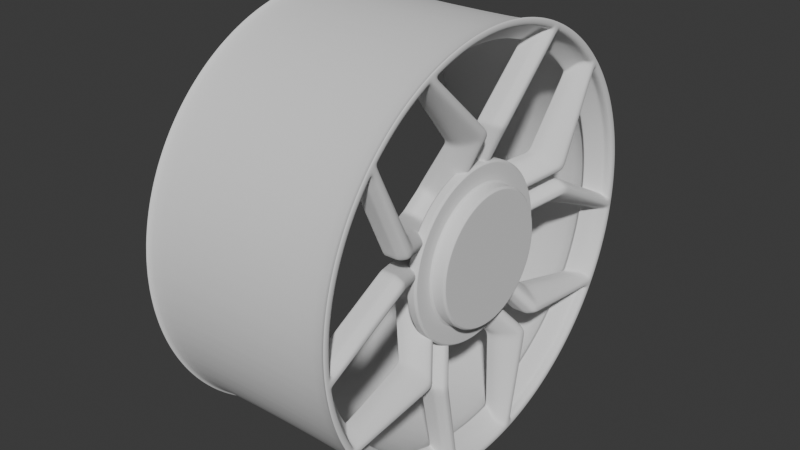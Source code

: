 # Source: wheels12.blend  (saved by Blender 4.3.34; exported with 4.5.12 LTS)
import bpy
from mathutils import Matrix  # noqa: F401  (used for matrix-valued properties, if any)

bpy.ops.wm.read_factory_settings(use_empty=True)
scene = bpy.context.scene
scene.name = 'Scene'

# ---- collections
col_collection = bpy.data.collections.new('Collection'); scene.collection.children.link(col_collection)

# ---- world
world_world = bpy.data.worlds.new('World'); scene.world = world_world
world_world.use_nodes = True; world_world.node_tree.nodes.clear()
_N = world_world.node_tree.nodes; _L = world_world.node_tree.links
n0 = _N.new('ShaderNodeOutputWorld'); n0.name = 'World Output'; n0.location = (300, 300)
n1 = _N.new('ShaderNodeBackground'); n1.name = 'Background'; n1.location = (10, 300)
n1.inputs[0].default_value = (0.05088, 0.05088, 0.05088, 1.0)
_L.new(n1.outputs[0], n0.inputs[0])
n0.is_active_output = True
world_world.color = (0.05088, 0.05088, 0.05088)
world_world.sun_shadow_jitter_overblur = 0.0

# ---- meshes
me_circle = bpy.data.meshes.new('Circle')
me_circle.from_pydata([(1.197e-08, 0.1658, 0.2278), (1.212e-08, 0.1617, 0.2307), (1.226e-08, 0.1577, 0.2334), (1.241e-08, 0.1536, 0.2362), (1.254e-08, 0.1494, 0.2388), (1.268e-08, 0.1452, 0.2414), (1.281e-08, 0.141, 0.2439), (1.294e-08, 0.1367, 0.2463), (1.306e-08, 0.1324, 0.2486), (1.318e-08, 0.128, 0.2509), (1.329e-08, 0.1236, 0.2531), (1.341e-08, 0.1192, 0.2552), (1.351e-08, 0.1147, 0.2573), (1.362e-08, 0.1102, 0.2592), (1.371e-08, 0.1056, 0.2611), (1.381e-08, 0.1011, 0.2629), (1.39e-08, 0.09645, 0.2646), (1.399e-08, 0.09181, 0.2663), (1.407e-08, 0.08714, 0.2678), (1.415e-08, 0.08245, 0.2693), (1.422e-08, 0.07773, 0.2707), (1.429e-08, 0.07299, 0.272), (1.435e-08, 0.06822, 0.2733), (1.441e-08, 0.06344, 0.2744), (1.447e-08, 0.05863, 0.2755), (1.452e-08, 0.05381, 0.2765), (1.457e-08, 0.04897, 0.2774), (1.461e-08, 0.04411, 0.2782), (1.465e-08, 0.03925, 0.2789), (1.468e-08, 0.03437, 0.2795), (1.471e-08, 0.02948, 0.2801), (1.474e-08, 0.02458, 0.2806), (1.476e-08, 0.01967, 0.281), (1.477e-08, 0.01476, 0.2813), (1.478e-08, 0.009842, 0.2815), (1.479e-08, 0.004922, 0.2816), (1.479e-08, 0.0, 0.2817), (1.244e-08, 0.1723, 0.2368), (1.26e-08, 0.1682, 0.2398), (1.275e-08, 0.1639, 0.2427), (1.29e-08, 0.1597, 0.2455), (1.304e-08, 0.1554, 0.2483), (1.318e-08, 0.151, 0.2509), (1.332e-08, 0.1466, 0.2535), (1.345e-08, 0.1421, 0.256), (1.358e-08, 0.1376, 0.2585), (1.37e-08, 0.1331, 0.2609), (1.382e-08, 0.1285, 0.2631), (1.394e-08, 0.1239, 0.2653), (1.405e-08, 0.1192, 0.2675), (1.416e-08, 0.1145, 0.2695), (1.426e-08, 0.1098, 0.2715), (1.436e-08, 0.1051, 0.2733), (1.445e-08, 0.1003, 0.2751), (1.454e-08, 0.09545, 0.2768), (1.463e-08, 0.09059, 0.2785), (1.471e-08, 0.08571, 0.28), (1.478e-08, 0.08081, 0.2814), (1.485e-08, 0.07588, 0.2828), (1.492e-08, 0.07092, 0.2841), (1.498e-08, 0.06595, 0.2853), (1.504e-08, 0.06095, 0.2864), (1.51e-08, 0.05594, 0.2874), (1.514e-08, 0.05091, 0.2884), (1.519e-08, 0.04586, 0.2892), (1.523e-08, 0.0408, 0.29), (1.526e-08, 0.03573, 0.2906), (1.529e-08, 0.03064, 0.2912), (1.532e-08, 0.02555, 0.2917), (1.534e-08, 0.02045, 0.2921), (1.536e-08, 0.01534, 0.2924), (1.537e-08, 0.01023, 0.2926), (1.538e-08, 0.005116, 0.2928), (1.538e-08, 0.0, 0.2928), (1.514e-08, 0.0244, 0.1632), (1.53e-08, 0.01871, 0.1661), (1.543e-08, 0.01282, 0.1686), (-0.0458, 0.0244, 0.06221), (-0.04517, 0.01861, 0.06633), (-0.0458, 0.01282, 0.06769), (-0.05, 0.02292, 0.03155), (-0.05, 0.01879, 0.03418), (-0.05, 0.01436, 0.03626), (-0.05, 0.009699, 0.03777), (-0.05, 0.004888, 0.03869), (-0.05, 0.0, 0.039), (-0.04517, 0.0, 0.0553), (-0.04517, 0.008441, 0.05851), (-0.04517, 0.0174, 0.05714), (-0.04517, 0.02452, 0.05157), (-0.04517, 0.02793, 0.04803), (-0.04517, 0.03254, 0.04479), (-0.04517, 0.02742, 0.03774), (-0.04517, 0.0, 0.04665), (-0.04517, 0.01717, 0.04338), (-0.04517, 0.02247, 0.04088), (-0.04517, 0.005847, 0.04628), (-0.04517, 0.0116, 0.04519), (-0.03, 0.1505, 0.2146), (-0.03, 0.1542, 0.212), (-0.03, 0.1468, 0.2172), (-0.03, 0.143, 0.2197), (-0.03, 0.1392, 0.2221), (-0.03, 0.1353, 0.2245), (-0.03, 0.1314, 0.2268), (-0.03, 0.1274, 0.2291), (-0.03, 0.1234, 0.2312), (-0.03, 0.1194, 0.2333), (-0.03, 0.1153, 0.2354), (-0.03, 0.1112, 0.2373), (-0.03, 0.08902, 0.2465), (-0.03, 0.0853, 0.2478), (-0.03, 0.08155, 0.2491), (-0.03, 0.07779, 0.2503), (-0.03, 0.07401, 0.2514), (-0.03, 0.07021, 0.2525), (-0.03, 0.0664, 0.2535), (-0.03, 0.06257, 0.2545), (-0.03, 0.05873, 0.2554), (-0.03, 0.05487, 0.2563), (-0.03, 0.05101, 0.2571), (-0.03, 0.04713, 0.2578), (-0.03, 0.04324, 0.2585), (-0.03, 0.03934, 0.2591), (-0.03, 0.03543, 0.2597), (-0.03, 0.03151, 0.2602), (-0.03, 0.02759, 0.2606), (-0.03, 0.02366, 0.261), (-0.03, 0.01972, 0.2613), (-0.03, 0.01579, 0.2616), (-0.03, 0.01184, 0.2618), (-0.03, 0.007896, 0.262), (-0.03, 0.003949, 0.262), (-0.03, 6.663e-10, 0.2621), (-0.04, 0.03973, 0.1551), (-0.03, 0.008139, 0.1711), (-0.07403, 0.03974, 0.09621), (-0.08, 0.01879, 0.03418), (-0.08, 0.02292, 0.03155), (-0.08, 0.01436, 0.03626), (-0.08, 0.009699, 0.03777), (-0.08, 0.004888, 0.03869), (-0.08, 7.161e-10, 0.039), (-0.08, 0.0545, 0.07502), (-0.08, 0.04678, 0.08044), (-0.08, 0.03986, 0.08557), (-0.01247, 0.1361, 0.2466), (-0.01247, 0.1322, 0.2487), (-0.01247, 0.1244, 0.2527), (-0.02247, 0.03973, 0.1551), (-0.01247, 0.1284, 0.2507), (-0.0565, 0.03974, 0.09621), (-0.06247, 0.0545, 0.07502), (-0.01247, 0.1657, 0.2278), (-0.01247, 0.1622, 0.2303), (-0.01247, 0.1586, 0.2328), (-0.06247, 0.03986, 0.08557), (-0.06247, 0.04678, 0.08044), (-0.01247, 0.1549, 0.2353), (-0.01247, 0.1512, 0.2376), (-0.01247, 0.1475, 0.24), (-0.01247, 0.1437, 0.2422), (-0.01247, 0.1399, 0.2444), (-0.01247, 0.00935, 0.2815), (-0.01247, 0.004675, 0.2816), (-0.06329, 7.161e-10, 0.059), (-0.01247, 7.16e-10, 0.2816), (-0.05983, 0.008289, 0.06743), (-0.01247, 0.008139, 0.1711), (-0.01247, 0.105, 0.2614), (-0.01247, 0.1006, 0.263), (-0.01247, 0.09621, 0.2647), (-0.01247, 0.09181, 0.2663), (-0.01247, 0.08738, 0.2677), (-0.01247, 0.08292, 0.2692), (-0.01247, 0.07844, 0.2705), (-0.01247, 0.07394, 0.2718), (-0.01247, 0.06941, 0.2729), (-0.01247, 0.06487, 0.2741), (-0.01247, 0.06031, 0.2751), (-0.01247, 0.05574, 0.2761), (-0.01247, 0.05115, 0.2769), (-0.01247, 0.04654, 0.2778), (-0.06247, 0.005412, 0.0608), (-0.01247, 0.04193, 0.2785), (-0.01247, 0.0373, 0.2791), (-0.01247, 0.03266, 0.2797), (-0.01247, 0.02801, 0.2802), (-0.01247, 0.02335, 0.2807), (-0.01247, 0.01869, 0.281), (-0.01247, 0.01402, 0.2813), (-0.03428, 0.01282, 0.09307), (-0.03428, 0.01861, 0.09033), (-0.03428, 0.0244, 0.08758), (-0.06415, 0.008249, 0.09539), (-0.06547, 0.03974, 0.111), (-0.04795, 0.03974, 0.111), (-0.04706, 0.008249, 0.09539), (-0.06501, 0.0, 0.09349), (-0.04793, 0.0, 0.09349), (-0.04793, 0.005084, 0.09349), (-0.06501, 0.005084, 0.09349), (-0.05684, 0.005101, 0.07397), (-0.05611, 0.0, 0.07558), (-0.07235, 0.008289, 0.06743), (-0.07625, 7.161e-10, 0.059), (-0.07543, 0.005412, 0.0608), (-0.06939, 0.005101, 0.07397), (-0.06866, 0.0, 0.07558), (-0.05, 0.0, 0.04173), (-0.05, 0.01536, 0.0388), (-0.05, 0.00523, 0.0414), (-0.05, 0.02453, 0.03376), (-0.05, 0.0201, 0.03657), (-0.05, 0.01038, 0.04042), (-0.00275, 0.1723, 0.2368), (-0.00275, 0.1682, 0.2398), (-0.00275, 0.1639, 0.2427), (-0.00275, 0.1597, 0.2455), (-0.00275, 0.1554, 0.2483), (-0.00275, 0.151, 0.2509), (-0.00275, 0.1466, 0.2535), (-0.00275, 0.1421, 0.256), (-0.00275, 0.1376, 0.2585), (-0.00275, 0.1331, 0.2609), (-0.00275, 0.1285, 0.2631), (-0.00275, 0.1239, 0.2653), (-0.00275, 0.1192, 0.2675), (-0.00275, 0.1145, 0.2695), (-0.00275, 0.1098, 0.2715), (-0.00275, 0.1051, 0.2733), (-0.00275, 0.1003, 0.2751), (-0.00275, 0.09545, 0.2768), (-0.00275, 0.09059, 0.2785), (-0.00275, 0.08571, 0.28), (-0.00275, 0.08081, 0.2814), (-0.00275, 0.07588, 0.2828), (-0.00275, 0.07092, 0.2841), (-0.00275, 0.06595, 0.2853), (-0.00275, 0.06095, 0.2864), (-0.00275, 0.05594, 0.2874), (-0.00275, 0.05091, 0.2884), (-0.00275, 0.04586, 0.2892), (-0.00275, 0.0408, 0.29), (-0.00275, 0.03573, 0.2906), (-0.00275, 0.03064, 0.2912), (-0.00275, 0.02555, 0.2917), (-0.00275, 0.02045, 0.2921), (-0.00275, 0.01534, 0.2924), (-0.00275, 0.01023, 0.2926), (-0.00275, 0.005116, 0.2928), (-0.00275, 0.0, 0.2928), (-0.00275, 0.1675, 0.2302), (-0.00275, 0.1634, 0.2331), (-0.00275, 0.1593, 0.2359), (-0.00275, 0.1552, 0.2386), (-0.00275, 0.151, 0.2413), (-0.00275, 0.1468, 0.2439), (-0.00275, 0.1425, 0.2464), (-0.00275, 0.1382, 0.2489), (-0.00275, 0.1338, 0.2513), (-0.00275, 0.1294, 0.2535), (-0.00275, 0.1249, 0.2558), (-0.00275, 0.1204, 0.2579), (-0.00275, 0.1159, 0.26), (-0.00275, 0.1113, 0.262), (-0.00275, 0.1067, 0.2639), (-0.00275, 0.1021, 0.2657), (-0.00275, 0.09746, 0.2674), (-0.00275, 0.09277, 0.2691), (-0.00275, 0.08806, 0.2707), (-0.00275, 0.08331, 0.2722), (-0.00275, 0.07855, 0.2736), (-0.00275, 0.07375, 0.2749), (-0.00275, 0.06894, 0.2761), (-0.00275, 0.0641, 0.2773), (-0.00275, 0.05925, 0.2784), (-0.00275, 0.05437, 0.2794), (-0.00275, 0.04948, 0.2803), (-0.00275, 0.04458, 0.2811), (-0.00275, 0.03966, 0.2818), (-0.00275, 0.03473, 0.2825), (-0.00275, 0.02979, 0.283), (-0.00275, 0.02484, 0.2835), (-0.00275, 0.01988, 0.2839), (-0.00275, 0.01491, 0.2842), (-0.00275, 0.009945, 0.2844), (-0.00275, 0.004973, 0.2846), (-0.00275, 0.0, 0.2846), (-0.0336, 0.1505, 0.2146), (-0.0336, 0.1542, 0.212), (-0.0336, 0.1468, 0.2172), (-0.0336, 0.143, 0.2197), (-0.0336, 0.1392, 0.2221), (-0.0336, 0.1353, 0.2245), (-0.0336, 0.1314, 0.2268), (-0.0336, 0.1274, 0.2291), (-0.0336, 0.1234, 0.2312), (-0.0336, 0.1194, 0.2333), (-0.0336, 0.1153, 0.2354), (-0.0336, 0.1112, 0.2373), (-0.0336, 0.1002, 0.2422), (-0.0336, 0.08902, 0.2465), (-0.0336, 0.0853, 0.2478), (-0.0336, 0.08155, 0.2491), (-0.0336, 0.07779, 0.2503), (-0.0336, 0.07401, 0.2514), (-0.0336, 0.07021, 0.2525), (-0.0336, 0.0664, 0.2535), (-0.0336, 0.06257, 0.2545), (-0.0336, 0.05873, 0.2554), (-0.0336, 0.05487, 0.2563), (-0.0336, 0.05101, 0.2571), (-0.0336, 0.04713, 0.2578), (-0.0336, 0.04324, 0.2585), (-0.0336, 0.03934, 0.2591), (-0.0336, 0.03543, 0.2597), (-0.0336, 0.03151, 0.2602), (-0.0336, 0.02759, 0.2606), (-0.0336, 0.02366, 0.261), (-0.0336, 0.01972, 0.2613), (-0.0336, 0.01579, 0.2616), (-0.0336, 0.01184, 0.2618), (-0.0336, 0.007896, 0.262), (-0.0336, 0.003949, 0.262), (-0.0336, 0.0, 0.2621), (-0.0386, 0.02394, 0.1631), (-0.0436, 0.03973, 0.1551), (-0.0336, 0.008139, 0.1711), (-0.079, 0.02402, 0.08182), (-0.07763, 0.03974, 0.09621), (-0.08037, 0.008289, 0.06743), (-0.0836, 0.01879, 0.03418), (-0.0836, 0.02292, 0.03155), (-0.0836, 0.01436, 0.03626), (-0.0836, 0.009699, 0.03777), (-0.0836, 0.004888, 0.03869), (-0.0836, 0.0, 0.039), (-0.0836, 0.02742, 0.03774), (-0.0836, 0.0545, 0.07502), (-0.0836, 0.0, 0.04665), (-0.0836, 0.01717, 0.04338), (-0.0836, 0.02247, 0.04088), (-0.0836, 0.04678, 0.08044), (-0.0836, 0.005847, 0.04628), (-0.0836, 0.0116, 0.04519), (-0.0836, 0.02264, 0.07318), (-0.0836, 0.0, 0.059), (-0.0836, 0.005412, 0.0608), (-0.0836, 0.03986, 0.08557), (-0.06775, 0.008249, 0.09539), (-0.06884, 0.024, 0.1022), (-0.06907, 0.03974, 0.111), (-0.06861, 0.0, 0.09349), (-0.06861, 0.005084, 0.09349), (-0.07741, 0.005101, 0.07397), (-0.07669, 0.0, 0.07558), (-0.2853, 0.1619, 0.2225), (-0.2853, 0.158, 0.2252), (-0.2853, 0.154, 0.228), (-0.2853, 0.15, 0.2306), (-0.2853, 0.1459, 0.2332), (-0.2853, 0.1418, 0.2357), (-0.2853, 0.1377, 0.2382), (-0.2853, 0.1335, 0.2405), (-0.2853, 0.1293, 0.2428), (-0.2853, 0.125, 0.245), (-0.2853, 0.1207, 0.2472), (-0.2853, 0.1164, 0.2492), (-0.2853, 0.112, 0.2512), (-0.2853, 0.1076, 0.2532), (-0.2853, 0.1032, 0.255), (-0.2853, 0.09869, 0.2568), (-0.2853, 0.09419, 0.2584), (-0.2853, 0.08966, 0.26), (-0.2853, 0.0851, 0.2616), (-0.2853, 0.08052, 0.263), (-0.2853, 0.07591, 0.2644), (-0.2853, 0.07128, 0.2657), (-0.2853, 0.06662, 0.2669), (-0.2853, 0.06195, 0.268), (-0.2853, 0.05726, 0.269), (-0.2853, 0.05255, 0.27), (-0.2853, 0.04782, 0.2709), (-0.2853, 0.04308, 0.2717), (-0.2853, 0.03833, 0.2724), (-0.2853, 0.03356, 0.273), (-0.2853, 0.02879, 0.2735), (-0.2853, 0.024, 0.274), (-0.2853, 0.01921, 0.2744), (-0.2853, 0.01441, 0.2747), (-0.2853, 0.009611, 0.2749), (-0.2853, 0.004806, 0.275), (-0.2853, 0.0, 0.275), (-0.2853, 0.1723, 0.2368), (-0.2853, 0.1682, 0.2398), (-0.2853, 0.1639, 0.2427), (-0.2853, 0.1597, 0.2455), (-0.2853, 0.1554, 0.2483), (-0.2853, 0.151, 0.2509), (-0.2853, 0.1466, 0.2535), (-0.2853, 0.1421, 0.256), (-0.2853, 0.1376, 0.2585), (-0.2853, 0.1331, 0.2609), (-0.2853, 0.1285, 0.2631), (-0.2853, 0.1239, 0.2653), (-0.2853, 0.1192, 0.2675), (-0.2853, 0.1145, 0.2695), (-0.2853, 0.1098, 0.2715), (-0.2853, 0.1051, 0.2733), (-0.2853, 0.1003, 0.2751), (-0.2853, 0.09545, 0.2768), (-0.2853, 0.09059, 0.2785), (-0.2853, 0.08571, 0.28), (-0.2853, 0.08081, 0.2814), (-0.2853, 0.07588, 0.2828), (-0.2853, 0.07092, 0.2841), (-0.2853, 0.06595, 0.2853), (-0.2853, 0.06095, 0.2864), (-0.2853, 0.05594, 0.2874), (-0.2853, 0.05091, 0.2884), (-0.2853, 0.04586, 0.2892), (-0.2853, 0.0408, 0.29), (-0.2853, 0.03573, 0.2906), (-0.2853, 0.03064, 0.2912), (-0.2853, 0.02555, 0.2917), (-0.2853, 0.02045, 0.2921), (-0.2853, 0.01534, 0.2924), (-0.2853, 0.01023, 0.2926), (-0.2853, 0.005116, 0.2928), (-0.2853, 0.0, 0.2928), (-0.2825, 0.1723, 0.2368), (-0.2825, 0.1682, 0.2398), (-0.2825, 0.1639, 0.2427), (-0.2825, 0.1597, 0.2455), (-0.2825, 0.1554, 0.2483), (-0.2825, 0.151, 0.2509), (-0.2825, 0.1466, 0.2535), (-0.2825, 0.1421, 0.256), (-0.2825, 0.1376, 0.2585), (-0.2825, 0.1331, 0.2609), (-0.2825, 0.1285, 0.2631), (-0.2825, 0.1239, 0.2653), (-0.2825, 0.1192, 0.2675), (-0.2825, 0.1145, 0.2695), (-0.2825, 0.1098, 0.2715), (-0.2825, 0.1051, 0.2733), (-0.2825, 0.1003, 0.2751), (-0.2825, 0.09545, 0.2768), (-0.2825, 0.09059, 0.2785), (-0.2825, 0.08571, 0.28), (-0.2825, 0.08081, 0.2814), (-0.2825, 0.07588, 0.2828), (-0.2825, 0.07092, 0.2841), (-0.2825, 0.06595, 0.2853), (-0.2825, 0.06095, 0.2864), (-0.2825, 0.05594, 0.2874), (-0.2825, 0.05091, 0.2884), (-0.2825, 0.04586, 0.2892), (-0.2825, 0.0408, 0.29), (-0.2825, 0.03573, 0.2906), (-0.2825, 0.03064, 0.2912), (-0.2825, 0.02555, 0.2917), (-0.2825, 0.02045, 0.2921), (-0.2825, 0.01534, 0.2924), (-0.2825, 0.01023, 0.2926), (-0.2825, 0.005116, 0.2928), (-0.2825, 0.0, 0.2928), (-0.2825, 0.1675, 0.2302), (-0.2825, 0.1634, 0.2331), (-0.2825, 0.1593, 0.2359), (-0.2825, 0.1552, 0.2386), (-0.2825, 0.151, 0.2413), (-0.2825, 0.1468, 0.2439), (-0.2825, 0.1425, 0.2464), (-0.2825, 0.1382, 0.2489), (-0.2825, 0.1338, 0.2513), (-0.2825, 0.1294, 0.2535), (-0.2825, 0.1249, 0.2558), (-0.2825, 0.1204, 0.2579), (-0.2825, 0.1159, 0.26), (-0.2825, 0.1113, 0.262), (-0.2825, 0.1067, 0.2639), (-0.2825, 0.1021, 0.2657), (-0.2825, 0.09746, 0.2674), (-0.2825, 0.09277, 0.2691), (-0.2825, 0.08806, 0.2707), (-0.2825, 0.08331, 0.2722), (-0.2825, 0.07855, 0.2736), (-0.2825, 0.07375, 0.2749), (-0.2825, 0.06894, 0.2761), (-0.2825, 0.0641, 0.2773), (-0.2825, 0.05925, 0.2784), (-0.2825, 0.05437, 0.2794), (-0.2825, 0.04948, 0.2803), (-0.2825, 0.04458, 0.2811), (-0.2825, 0.03966, 0.2818), (-0.2825, 0.03473, 0.2825), (-0.2825, 0.02979, 0.283), (-0.2825, 0.02484, 0.2835), (-0.2825, 0.01988, 0.2839), (-0.2825, 0.01491, 0.2842), (-0.2825, 0.009945, 0.2844), (-0.2825, 0.004973, 0.2846), (-0.2825, 0.0, 0.2846), (-0.0336, 0.0, 0.275), (-0.0336, 0.004806, 0.275), (-0.0336, 0.009611, 0.2749), (-0.0336, 0.01441, 0.2747), (-0.0336, 0.01921, 0.2744), (-0.0336, 0.024, 0.274), (-0.0336, 0.02879, 0.2735), (-0.0336, 0.03356, 0.273), (-0.0336, 0.03833, 0.2724), (-0.0336, 0.04308, 0.2717), (-0.0336, 0.04782, 0.2709), (-0.0336, 0.05255, 0.27), (-0.0336, 0.05726, 0.269), (-0.0336, 0.06195, 0.268), (-0.0336, 0.06662, 0.2669), (-0.0336, 0.07128, 0.2657), (-0.0336, 0.07591, 0.2644), (-0.0336, 0.08052, 0.263), (-0.0336, 0.0851, 0.2616), (-0.0336, 0.08966, 0.26), (-0.0336, 0.09419, 0.2584), (-0.0336, 0.09869, 0.2568), (-0.0336, 0.1032, 0.255), (-0.0336, 0.1076, 0.2532), (-0.0336, 0.112, 0.2512), (-0.0336, 0.1164, 0.2492), (-0.0336, 0.1207, 0.2472), (-0.0336, 0.125, 0.245), (-0.0336, 0.1293, 0.2428), (-0.0336, 0.1335, 0.2405), (-0.0336, 0.1377, 0.2382), (-0.0336, 0.1418, 0.2357), (-0.0336, 0.1459, 0.2332), (-0.0336, 0.15, 0.2306), (-0.0336, 0.154, 0.228), (-0.0336, 0.158, 0.2252), (-0.0336, 0.1619, 0.2225), (-0.02685, 0.1257, 0.234), (-0.02685, 0.1136, 0.2401), (-0.07685, 0.0545, 0.07502), (-0.07685, 0.03986, 0.08557), (-0.02685, 0.1217, 0.2361), (-0.03685, 0.03973, 0.1551), (-0.02685, 0.1177, 0.2381), (-0.07088, 0.03974, 0.09621), (-0.02685, 0.1563, 0.2148), (-0.02685, 0.1526, 0.2174), (-0.02685, 0.1489, 0.22), (-0.07685, 0.04678, 0.08044), (-0.02685, 0.1451, 0.2225), (-0.02685, 0.1413, 0.2249), (-0.02685, 0.1375, 0.2273), (-0.02685, 0.1336, 0.2296), (-0.02685, 0.1297, 0.2318), (-0.06233, 0.03974, 0.111), (-0.02685, 0.008157, 0.2655), (-0.02685, 0.09188, 0.2492), (-0.02685, 0.004079, 0.2656), (-0.02685, 0.0, 0.2656), (-0.02685, 0.008139, 0.1711), (-0.02685, 0.08804, 0.2506), (-0.02685, 0.08418, 0.2519), (-0.02685, 0.0803, 0.2531), (-0.02685, 0.07641, 0.2544), (-0.02685, 0.07249, 0.2555), (-0.02685, 0.06856, 0.2566), (-0.02685, 0.06461, 0.2576), (-0.02685, 0.06065, 0.2586), (-0.02685, 0.05667, 0.2595), (-0.02685, 0.05268, 0.2603), (-0.02685, 0.04867, 0.2611), (-0.02685, 0.04466, 0.2618), (-0.02685, 0.04063, 0.2625), (-0.02685, 0.0366, 0.263), (-0.02685, 0.03255, 0.2636), (-0.02685, 0.0285, 0.264), (-0.02685, 0.02444, 0.2645), (-0.02685, 0.02038, 0.2648), (-0.02685, 0.01631, 0.2651), (-0.02685, 0.01223, 0.2653), (-0.06108, 0.008249, 0.09539), (-0.06194, 0.0, 0.09349), (-0.06194, 0.005084, 0.09349), (1.504e-08, 0.03396, 0.1883), (1.491e-08, 0.03955, 0.1859), (1.477e-08, 0.04498, 0.1831), (-0.03, 0.0257, 0.1875), (-0.03783, 0.05525, 0.1729), (-0.0203, 0.05812, 0.1763), (-0.01247, 0.02916, 0.1907), (-0.0336, 0.0257, 0.1875), (-0.03751, 0.0405, 0.1803), (-0.04143, 0.05525, 0.1729), (-0.03468, 0.05577, 0.1735), (-0.02685, 0.02632, 0.188), (1.523e-08, 0.02339, 0.1785), (-0.03, 0.01692, 0.1793), (-0.01247, 0.01865, 0.1809), (-0.0336, 0.01692, 0.1793), (-0.02685, 0.01723, 0.1796), (1.51e-08, 0.02913, 0.176), (1.495e-08, 0.03469, 0.1732), (-0.03891, 0.04749, 0.164), (-0.02139, 0.04893, 0.1657), (-0.03806, 0.03222, 0.1717), (-0.04251, 0.04749, 0.164), (-0.03577, 0.04775, 0.1643), (-0.007093, 0.01869, 0.1504), (-0.007108, 0.0244, 0.1475), (-0.04861, 0.03973, 0.1402), (-0.03108, 0.03973, 0.1402), (-0.007108, 0.01282, 0.153), (-0.03708, 0.008162, 0.1554), (-0.01962, 0.008162, 0.1554), (-0.04626, 0.02395, 0.1477), (-0.05221, 0.03973, 0.1402), (-0.04068, 0.008162, 0.1554), (-0.04546, 0.03973, 0.1402), (-0.03394, 0.008162, 0.1554), (-0.003546, 0.0187, 0.1583), (-0.003554, 0.0244, 0.1553), (-0.0443, 0.03973, 0.1476), (-0.02678, 0.03973, 0.1476), (-0.04243, 0.02394, 0.1554), (-0.0479, 0.03973, 0.1476), (-0.04116, 0.03973, 0.1476), (-0.003554, 0.01282, 0.1608), (-0.03354, 0.008151, 0.1632), (-0.01605, 0.008151, 0.1633), (-0.03714, 0.008151, 0.1632), (-0.0304, 0.008151, 0.1632), (-0.01073, 0.00471, 0.2816), (-0.06162, 0.0, 0.05848), (-0.01073, 0.0, 0.2816), (-0.01073, 0.008793, 0.1707), (-0.01073, 0.1013, 0.2628), (-0.01073, 0.09689, 0.2644), (-0.01073, 0.09246, 0.266), (-0.01073, 0.088, 0.2675), (-0.01073, 0.08351, 0.269), (-0.01073, 0.079, 0.2703), (-0.01073, 0.07447, 0.2716), (-0.01073, 0.06991, 0.2728), (-0.01073, 0.06534, 0.2739), (-0.01073, 0.06075, 0.275), (-0.01073, 0.05614, 0.276), (-0.01073, 0.05152, 0.2769), (-0.01073, 0.04688, 0.2777), (-0.06073, 0.005835, 0.06048), (-0.01073, 0.04223, 0.2784), (-0.01073, 0.03757, 0.2791), (-0.01073, 0.0329, 0.2797), (-0.01073, 0.02821, 0.2802), (-0.01073, 0.02352, 0.2806), (-0.01073, 0.01883, 0.281), (-0.01073, 0.01412, 0.2813), (-0.01073, 0.009418, 0.2815), (-0.05787, 0.008922, 0.06747), (-0.01073, 0.1057, 0.2611), (-0.04516, 0.008887, 0.09532), (-0.01073, 0.02983, 0.1904), (-0.01073, 0.01931, 0.1806), (-0.01788, 0.008812, 0.1551), (-0.0143, 0.008803, 0.1629), (-0.0642, 0.0, 0.059), (-0.06339, 0.005412, 0.0608), (-0.06072, 0.008289, 0.06743), (-0.05773, 0.005101, 0.07397), (-0.05699, 0.0, 0.07558), (-0.04004, 0.01282, 0.08038), (-0.0593, 0.008287, 0.06859), (-0.03973, 0.01861, 0.07833), (-0.04004, 0.0244, 0.07489), (-0.06975, 0.03974, 0.1036), (-0.05223, 0.03974, 0.1036), (-0.05645, 0.005101, 0.07484), (-0.05574, 0.0, 0.07638), (-0.07449, 0.00827, 0.08046), (-0.07392, 0.02401, 0.09203), (-0.07335, 0.03974, 0.1036), (-0.07301, 0.005093, 0.08373), (-0.07265, 0.0, 0.08453), (-0.06661, 0.03974, 0.1036), (-0.05195, 0.008905, 0.08045), (-0.0207, 0.01282, 0.123), (-0.06315, 0.008245, 0.0976), (-0.04605, 0.008245, 0.09761), (-0.06675, 0.008245, 0.0976), (-0.06008, 0.008245, 0.0976), (-0.02069, 0.01865, 0.1204), (-0.0207, 0.0244, 0.1175), (-0.05704, 0.03974, 0.1256), (-0.03952, 0.03974, 0.1256), (-0.05755, 0.02397, 0.125), (-0.06064, 0.03974, 0.1256), (-0.0539, 0.03974, 0.1256), (-0.04415, 0.008884, 0.09753), (1.368e-08, 0.1055, 0.2485), (1.357e-08, 0.11, 0.2463), (-0.03116, 0.1029, 0.2278), (-0.01346, 0.1161, 0.2431), (-0.03418, 0.09137, 0.233), (-0.03476, 0.1029, 0.2278), (-0.02798, 0.1053, 0.2305), (1.379e-08, 0.1009, 0.2505), (-0.03, 0.0797, 0.2378), (-0.01247, 0.09563, 0.2527), (-0.0336, 0.0797, 0.2378), (-0.02685, 0.08256, 0.2405), (-0.01073, 0.09636, 0.2524)], [], [(1, 0, 37, 38), (28, 27, 64, 65), (15, 14, 51, 52), (2, 1, 38, 39), (29, 28, 65, 66), (16, 15, 52, 53), (3, 2, 39, 40), (30, 29, 66, 67), (17, 16, 53, 54), (4, 3, 40, 41), (31, 30, 67, 68), (18, 17, 54, 55), (5, 4, 41, 42), (32, 31, 68, 69), (19, 18, 55, 56), (6, 5, 42, 43), (33, 32, 69, 70), (20, 19, 56, 57), (7, 6, 43, 44), (34, 33, 70, 71), (21, 20, 57, 58), (8, 7, 44, 45), (35, 34, 71, 72), (22, 21, 58, 59), (9, 8, 45, 46), (36, 35, 72, 73), (23, 22, 59, 60), (10, 9, 46, 47), (24, 23, 60, 61), (11, 10, 47, 48), (25, 24, 61, 62), (12, 11, 48, 49), (26, 25, 62, 63), (13, 12, 49, 50), (27, 26, 63, 64), (14, 13, 50, 51), (605, 600, 76, 75), (606, 605, 75, 74), (676, 674, 79, 78), (677, 676, 78, 77), (96, 97, 88, 87), (94, 95, 90, 89), (93, 96, 87, 86), (97, 94, 89, 88), (95, 92, 91, 90), (87, 88, 78, 79), (88, 89, 77, 78), (213, 212, 92, 95), (214, 210, 94, 97), (209, 211, 96, 93), (210, 213, 95, 94), (211, 214, 97, 96), (114, 115, 307, 306), (113, 114, 306, 305), (112, 113, 305, 304), (111, 112, 304, 303), (607, 134, 327, 610), (110, 111, 303, 302), (710, 110, 302, 712), (136, 145, 349, 330), (108, 109, 300, 299), (678, 136, 330, 684), (107, 108, 299, 298), (132, 133, 325, 324), (144, 143, 339, 343), (562, 132, 131, 560), (546, 107, 106, 542), (708, 704, 109, 543), (563, 133, 132, 562), (548, 108, 107, 546), (543, 109, 108, 548), (565, 111, 110, 561), (630, 626, 134, 547), (566, 112, 111, 565), (81, 137, 138, 80), (567, 113, 112, 566), (82, 139, 137, 81), (568, 114, 113, 567), (83, 140, 139, 82), (569, 115, 114, 568), (84, 141, 140, 83), (570, 116, 115, 569), (85, 142, 141, 84), (571, 117, 116, 570), (572, 118, 117, 571), (573, 119, 118, 572), (574, 120, 119, 573), (575, 121, 120, 574), (576, 122, 121, 575), (577, 123, 122, 576), (578, 124, 123, 577), (551, 98, 99, 550), (579, 125, 124, 578), (552, 100, 98, 551), (580, 126, 125, 579), (553, 144, 145, 545), (554, 101, 100, 552), (581, 127, 126, 580), (544, 143, 144, 553), (555, 102, 101, 554), (582, 128, 127, 581), (556, 103, 102, 555), (583, 129, 128, 582), (557, 104, 103, 556), (584, 130, 129, 583), (545, 145, 136, 549), (558, 105, 104, 557), (604, 601, 135, 564), (560, 131, 130, 584), (542, 106, 105, 558), (8, 146, 162, 7), (7, 162, 161, 6), (89, 156, 151, 77), (6, 161, 160, 5), (5, 160, 159, 4), (4, 159, 158, 3), (91, 152, 157, 90), (3, 158, 155, 2), (90, 157, 156, 89), (2, 155, 154, 1), (1, 154, 153, 0), (625, 627, 149, 74), (11, 148, 150, 10), (10, 150, 147, 9), (703, 705, 148, 11), (9, 147, 146, 8), (661, 163, 190, 660), (666, 602, 168, 639), (660, 190, 189, 659), (659, 189, 188, 658), (662, 167, 183, 653), (658, 188, 187, 657), (657, 187, 186, 656), (656, 186, 185, 655), (655, 185, 184, 654), (654, 184, 182, 652), (653, 183, 165, 637), (652, 182, 181, 651), (651, 181, 180, 650), (650, 180, 179, 649), (649, 179, 178, 648), (648, 178, 177, 647), (647, 177, 176, 646), (646, 176, 175, 645), (645, 175, 174, 644), (644, 174, 173, 643), (643, 173, 172, 642), (642, 172, 171, 641), (641, 171, 170, 640), (640, 170, 169, 663), (688, 675, 167, 662), (638, 166, 164, 636), (636, 164, 163, 661), (701, 691, 197, 664), (677, 679, 196, 193), (687, 678, 195, 559), (693, 690, 194, 585), (106, 107, 298, 297), (131, 132, 324, 323), (695, 694, 192, 193), (694, 689, 191, 192), (145, 144, 343, 349), (587, 201, 198, 586), (585, 194, 201, 587), (632, 135, 328, 634), (681, 680, 200, 199), (680, 675, 197, 200), (672, 671, 167, 202), (673, 672, 202, 203), (105, 106, 297, 296), (671, 204, 206, 670), (670, 206, 205, 669), (130, 131, 323, 322), (207, 206, 204), (207, 208, 205, 206), (84, 83, 214, 211), (82, 81, 213, 210), (85, 84, 211, 209), (83, 82, 210, 214), (81, 80, 212, 213), (57, 56, 234, 235), (44, 43, 221, 222), (71, 70, 248, 249), (58, 57, 235, 236), (45, 44, 222, 223), (72, 71, 249, 250), (59, 58, 236, 237), (46, 45, 223, 224), (73, 72, 250, 251), (60, 59, 237, 238), (47, 46, 224, 225), (61, 60, 238, 239), (48, 47, 225, 226), (62, 61, 239, 240), (49, 48, 226, 227), (63, 62, 240, 241), (50, 49, 227, 228), (64, 63, 241, 242), (51, 50, 228, 229), (38, 37, 215, 216), (65, 64, 242, 243), (52, 51, 229, 230), (39, 38, 216, 217), (66, 65, 243, 244), (53, 52, 230, 231), (40, 39, 217, 218), (67, 66, 244, 245), (54, 53, 231, 232), (41, 40, 218, 219), (68, 67, 245, 246), (55, 54, 232, 233), (42, 41, 219, 220), (69, 68, 246, 247), (56, 55, 233, 234), (43, 42, 220, 221), (70, 69, 247, 248), (218, 217, 254, 255), (245, 244, 281, 282), (232, 231, 268, 269), (219, 218, 255, 256), (246, 245, 282, 283), (233, 232, 269, 270), (220, 219, 256, 257), (247, 246, 283, 284), (234, 233, 270, 271), (221, 220, 257, 258), (248, 247, 284, 285), (235, 234, 271, 272), (222, 221, 258, 259), (249, 248, 285, 286), (236, 235, 272, 273), (223, 222, 259, 260), (250, 249, 286, 287), (237, 236, 273, 274), (224, 223, 260, 261), (251, 250, 287, 288), (238, 237, 274, 275), (225, 224, 261, 262), (239, 238, 275, 276), (226, 225, 262, 263), (240, 239, 276, 277), (227, 226, 263, 264), (241, 240, 277, 278), (228, 227, 264, 265), (242, 241, 278, 279), (229, 228, 265, 266), (216, 215, 252, 253), (243, 242, 279, 280), (230, 229, 266, 267), (217, 216, 253, 254), (244, 243, 280, 281), (231, 230, 267, 268), (609, 326, 328, 603), (610, 327, 326, 609), (683, 329, 331, 682), (684, 330, 329, 683), (344, 348, 346, 345), (341, 349, 343, 342), (340, 347, 348, 344), (345, 346, 349, 341), (342, 343, 339, 338), (348, 331, 329, 346), (346, 329, 330, 349), (332, 342, 338, 333), (335, 345, 341, 334), (337, 340, 344, 336), (334, 341, 342, 332), (336, 344, 345, 335), (699, 352, 351, 698), (698, 351, 350, 692), (685, 355, 356, 686), (682, 331, 355, 685), (355, 331, 348), (347, 356, 355, 348), (115, 116, 308, 307), (696, 195, 352, 699), (116, 117, 309, 308), (138, 137, 332, 333), (117, 118, 310, 309), (137, 139, 334, 332), (118, 119, 311, 310), (139, 140, 335, 334), (119, 120, 312, 311), (201, 194, 350, 354), (140, 141, 336, 335), (120, 121, 313, 312), (141, 142, 337, 336), (121, 122, 314, 313), (198, 201, 354, 353), (122, 123, 315, 314), (123, 124, 316, 315), (99, 98, 289, 290), (124, 125, 317, 316), (98, 100, 291, 289), (125, 126, 318, 317), (100, 101, 292, 291), (126, 127, 319, 318), (101, 102, 293, 292), (127, 128, 320, 319), (102, 103, 294, 293), (128, 129, 321, 320), (103, 104, 295, 294), (129, 130, 322, 321), (104, 105, 296, 295), (376, 375, 523, 522), (392, 391, 507, 506), (362, 361, 537, 536), (378, 377, 521, 520), (388, 387, 511, 510), (374, 373, 525, 524), (360, 359, 539, 538), (386, 385, 513, 512), (372, 371, 527, 526), (358, 357, 541, 540), (384, 383, 515, 514), (383, 382, 516, 515), (382, 381, 517, 516), (381, 380, 518, 517), (364, 363, 535, 534), (380, 379, 519, 518), (390, 389, 509, 508), (366, 365, 533, 532), (358, 395, 394, 357), (385, 422, 421, 384), (372, 409, 408, 371), (359, 396, 395, 358), (386, 423, 422, 385), (373, 410, 409, 372), (360, 397, 396, 359), (387, 424, 423, 386), (374, 411, 410, 373), (361, 398, 397, 360), (388, 425, 424, 387), (375, 412, 411, 374), (362, 399, 398, 361), (389, 426, 425, 388), (376, 413, 412, 375), (363, 400, 399, 362), (390, 427, 426, 389), (377, 414, 413, 376), (364, 401, 400, 363), (391, 428, 427, 390), (378, 415, 414, 377), (365, 402, 401, 364), (392, 429, 428, 391), (379, 416, 415, 378), (366, 403, 402, 365), (393, 430, 429, 392), (380, 417, 416, 379), (367, 404, 403, 366), (381, 418, 417, 380), (368, 405, 404, 367), (382, 419, 418, 381), (369, 406, 405, 368), (383, 420, 419, 382), (370, 407, 406, 369), (384, 421, 420, 383), (371, 408, 407, 370), (414, 451, 450, 413), (401, 438, 437, 400), (428, 465, 464, 427), (415, 452, 451, 414), (402, 439, 438, 401), (429, 466, 465, 428), (416, 453, 452, 415), (403, 440, 439, 402), (430, 467, 466, 429), (417, 454, 453, 416), (404, 441, 440, 403), (418, 455, 454, 417), (405, 442, 441, 404), (419, 456, 455, 418), (406, 443, 442, 405), (420, 457, 456, 419), (407, 444, 443, 406), (421, 458, 457, 420), (408, 445, 444, 407), (395, 432, 431, 394), (422, 459, 458, 421), (409, 446, 445, 408), (396, 433, 432, 395), (423, 460, 459, 422), (410, 447, 446, 409), (397, 434, 433, 396), (424, 461, 460, 423), (411, 448, 447, 410), (398, 435, 434, 397), (425, 462, 461, 424), (412, 449, 448, 411), (399, 436, 435, 398), (426, 463, 462, 425), (413, 450, 449, 412), (400, 437, 436, 399), (427, 464, 463, 426), (434, 471, 470, 433), (461, 498, 497, 460), (448, 485, 484, 447), (435, 472, 471, 434), (462, 499, 498, 461), (449, 486, 485, 448), (436, 473, 472, 435), (463, 500, 499, 462), (450, 487, 486, 449), (437, 474, 473, 436), (464, 501, 500, 463), (451, 488, 487, 450), (438, 475, 474, 437), (465, 502, 501, 464), (452, 489, 488, 451), (439, 476, 475, 438), (466, 503, 502, 465), (453, 490, 489, 452), (440, 477, 476, 439), (467, 504, 503, 466), (454, 491, 490, 453), (441, 478, 477, 440), (455, 492, 491, 454), (442, 479, 478, 441), (456, 493, 492, 455), (443, 480, 479, 442), (457, 494, 493, 456), (444, 481, 480, 443), (458, 495, 494, 457), (445, 482, 481, 444), (432, 469, 468, 431), (459, 496, 495, 458), (446, 483, 482, 445), (433, 470, 469, 432), (460, 497, 496, 459), (447, 484, 483, 446), (259, 258, 474, 475), (286, 285, 501, 502), (273, 272, 488, 489), (260, 259, 475, 476), (287, 286, 502, 503), (274, 273, 489, 490), (261, 260, 476, 477), (288, 287, 503, 504), (275, 274, 490, 491), (262, 261, 477, 478), (276, 275, 491, 492), (263, 262, 478, 479), (277, 276, 492, 493), (264, 263, 479, 480), (278, 277, 493, 494), (265, 264, 480, 481), (279, 278, 494, 495), (266, 265, 481, 482), (280, 279, 495, 496), (267, 266, 482, 483), (254, 253, 469, 470), (281, 280, 496, 497), (268, 267, 483, 484), (255, 254, 470, 471), (282, 281, 497, 498), (269, 268, 484, 485), (256, 255, 471, 472), (283, 282, 498, 499), (270, 269, 485, 486), (257, 256, 472, 473), (284, 283, 499, 500), (271, 270, 486, 487), (258, 257, 473, 474), (285, 284, 500, 501), (272, 271, 487, 488), (365, 364, 534, 533), (375, 374, 524, 523), (361, 360, 538, 537), (387, 386, 512, 511), (373, 372, 526, 525), (359, 358, 540, 539), (385, 384, 514, 513), (371, 370, 528, 527), (370, 369, 529, 528), (369, 368, 530, 529), (368, 367, 531, 530), (391, 390, 508, 507), (367, 366, 532, 531), (377, 376, 522, 521), (393, 392, 506, 505), (363, 362, 536, 535), (379, 378, 520, 519), (389, 388, 510, 509), (253, 252, 468, 469), (505, 506, 324, 325), (506, 507, 323, 324), (507, 508, 322, 323), (508, 509, 321, 322), (509, 510, 320, 321), (510, 511, 319, 320), (511, 512, 318, 319), (512, 513, 317, 318), (513, 514, 316, 317), (514, 515, 315, 316), (515, 516, 314, 315), (516, 517, 313, 314), (517, 518, 312, 313), (518, 519, 311, 312), (519, 520, 310, 311), (520, 521, 309, 310), (521, 522, 308, 309), (522, 523, 307, 308), (523, 524, 306, 307), (524, 525, 305, 306), (525, 526, 304, 305), (526, 527, 303, 304), (527, 528, 302, 303), (528, 529, 301, 302), (529, 530, 300, 301), (530, 531, 299, 300), (531, 532, 298, 299), (532, 533, 297, 298), (533, 534, 296, 297), (534, 535, 295, 296), (535, 536, 294, 295), (536, 537, 293, 294), (537, 538, 292, 293), (538, 539, 291, 292), (539, 540, 289, 291), (540, 541, 290, 289), (679, 687, 559, 196), (146, 542, 558, 162), (162, 558, 557, 161), (156, 545, 549, 151), (161, 557, 556, 160), (160, 556, 555, 159), (159, 555, 554, 158), (152, 544, 553, 157), (158, 554, 552, 155), (157, 553, 545, 156), (155, 552, 551, 154), (154, 551, 550, 153), (627, 630, 547, 149), (148, 543, 548, 150), (150, 548, 546, 147), (705, 708, 543, 148), (147, 546, 542, 146), (197, 585, 587, 200), (200, 587, 586, 199), (691, 693, 585, 197), (163, 560, 584, 190), (602, 604, 564, 168), (190, 584, 583, 189), (189, 583, 582, 188), (188, 582, 581, 187), (187, 581, 580, 186), (186, 580, 579, 185), (185, 579, 578, 184), (184, 578, 577, 182), (182, 577, 576, 181), (181, 576, 575, 180), (180, 575, 574, 179), (179, 574, 573, 178), (178, 573, 572, 177), (177, 572, 571, 176), (176, 571, 570, 175), (175, 570, 569, 174), (174, 569, 568, 173), (173, 568, 567, 172), (172, 567, 566, 171), (171, 566, 565, 170), (170, 565, 561, 169), (166, 563, 562, 164), (164, 562, 560, 163), (711, 713, 599, 594), (608, 611, 598, 593), (707, 597, 596, 706), (706, 596, 595, 712), (714, 711, 594, 665), (606, 608, 593, 590), (713, 710, 591, 599), (611, 607, 592, 598), (601, 591, 595, 603), (704, 592, 597, 707), (703, 702, 589, 590), (702, 709, 588, 589), (135, 601, 603, 328), (547, 134, 607, 611), (74, 149, 608, 606), (149, 547, 611, 608), (594, 599, 604, 602), (597, 610, 609, 596), (596, 609, 603, 595), (665, 594, 602, 666), (599, 591, 601, 604), (592, 607, 610, 597), (590, 589, 605, 606), (589, 588, 600, 605), (633, 635, 623, 618), (697, 700, 622, 615), (626, 614, 620, 629), (628, 619, 621, 634), (629, 620, 619, 628), (690, 617, 621, 692), (624, 631, 616, 612), (625, 624, 612, 613), (635, 632, 617, 623), (668, 633, 618, 667), (695, 697, 615, 613), (700, 696, 614, 622), (639, 168, 633, 668), (564, 135, 632, 635), (74, 75, 624, 625), (75, 76, 631, 624), (327, 629, 628, 326), (326, 628, 634, 328), (134, 626, 629, 327), (168, 564, 635, 633), (615, 622, 630, 627), (617, 632, 634, 621), (613, 615, 627, 625), (622, 614, 626, 630), (76, 639, 668, 631), (631, 668, 667, 616), (588, 665, 666, 600), (709, 714, 665, 588), (689, 701, 664, 191), (35, 636, 661, 34), (36, 638, 636, 35), (674, 688, 662, 79), (14, 640, 663, 13), (15, 641, 640, 14), (16, 642, 641, 15), (17, 643, 642, 16), (18, 644, 643, 17), (19, 645, 644, 18), (20, 646, 645, 19), (21, 647, 646, 20), (22, 648, 647, 21), (23, 649, 648, 22), (24, 650, 649, 23), (25, 651, 650, 24), (26, 652, 651, 25), (87, 653, 637, 86), (27, 654, 652, 26), (28, 655, 654, 27), (29, 656, 655, 28), (30, 657, 656, 29), (31, 658, 657, 30), (79, 662, 653, 87), (32, 659, 658, 31), (33, 660, 659, 32), (600, 666, 639, 76), (34, 661, 660, 33), (183, 670, 669, 165), (167, 671, 670, 183), (208, 207, 672, 673), (207, 204, 671, 672), (191, 664, 688, 674), (151, 549, 687, 679), (350, 682, 685, 354), (354, 685, 686, 353), (352, 684, 683, 351), (351, 683, 682, 350), (202, 167, 675, 680), (203, 202, 680, 681), (549, 136, 678, 687), (77, 151, 679, 677), (664, 197, 675, 688), (195, 678, 684, 352), (193, 192, 676, 677), (192, 191, 674, 676), (616, 667, 701, 689), (559, 195, 696, 700), (193, 196, 697, 695), (194, 690, 692, 350), (196, 559, 700, 697), (618, 623, 693, 691), (614, 696, 699, 620), (619, 698, 692, 621), (620, 699, 698, 619), (612, 616, 689, 694), (613, 612, 694, 695), (623, 617, 690, 693), (667, 618, 691, 701), (13, 663, 714, 709), (12, 13, 709, 702), (11, 12, 702, 703), (109, 704, 707, 300), (561, 110, 710, 713), (663, 169, 711, 714), (301, 706, 712, 302), (300, 707, 706, 301), (169, 561, 713, 711), (593, 598, 708, 705), (590, 593, 705, 703), (598, 592, 704, 708), (591, 710, 712, 595)])
me_circle.polygons.foreach_set('use_smooth', [True] * 688)
_uv = me_circle.uv_layers.new(name='UVMap')
_uv.uv.foreach_set('vector', [0.0, 0.0, 0.0, 0.0, 0.0, 0.0, 0.0, 0.0, 0.0, 0.0, 0.0, 0.0, 0.0, 0.0, 0.0, 0.0, 0.0, 0.0, 0.0, 0.0, 0.0, 0.0, 0.0, 0.0, 0.0, 0.0, 0.0, 0.0, 0.0, 0.0, 0.0, 0.0, 0.0, 0.0, 0.0, 0.0, 0.0, 0.0, 0.0, 0.0, 0.0, 0.0, 0.0, 0.0, 0.0, 0.0, 0.0, 0.0, 0.0, 0.0, 0.0, 0.0, 0.0, 0.0, 0.0, 0.0, 0.0, 0.0, 0.0, 0.0, 0.0, 0.0, 0.0, 0.0, 0.0, 0.0, 0.0, 0.0, 0.0, 0.0, 0.0, 0.0, 0.0, 0.0, 0.0, 0.0, 0.0, 0.0, 0.0, 0.0, 0.0, 0.0, 0.0, 0.0, 0.0, 0.0, 0.0, 0.0, 0.0, 0.0, 0.0, 0.0, 0.0, 0.0, 0.0, 0.0, 0.0, 0.0, 0.0, 0.0, 0.0, 0.0, 0.0, 0.0, 0.0, 0.0, 0.0, 0.0, 0.0, 0.0, 0.0, 0.0, 0.0, 0.0, 0.0, 0.0, 0.0, 0.0, 0.0, 0.0, 0.0, 0.0, 0.0, 0.0, 0.0, 0.0, 0.0, 0.0, 0.0, 0.0, 0.0, 0.0, 0.0, 0.0, 0.0, 0.0, 0.0, 0.0, 0.0, 0.0, 0.0, 0.0, 0.0, 0.0, 0.0, 0.0, 0.0, 0.0, 0.0, 0.0, 0.0, 0.0, 0.0, 0.0, 0.0, 0.0, 0.0, 0.0, 0.0, 0.0, 0.0, 0.0, 0.0, 0.0, 0.0, 0.0, 0.0, 0.0, 0.0, 0.0, 0.0, 0.0, 0.0, 0.0, 0.0, 0.0, 0.0, 0.0, 0.0, 0.0, 0.0, 0.0, 0.0, 0.0, 0.0, 0.0, 0.0, 0.0, 0.0, 0.0, 0.0, 0.0, 0.0, 0.0, 0.0, 0.0, 0.0, 0.0, 0.0, 0.0, 0.0, 0.0, 0.0, 0.0, 0.0, 0.0, 0.0, 0.0, 0.0, 0.0, 0.0, 0.0, 0.0, 0.0, 0.0, 0.0, 0.0, 0.0, 0.0, 0.0, 0.0, 0.0, 0.0, 0.0, 0.0, 0.0, 0.0, 0.0, 0.0, 0.0, 0.0, 0.0, 0.0, 0.0, 0.0, 0.0, 0.0, 0.0, 0.0, 0.0, 0.0, 0.0, 0.0, 0.0, 0.0, 0.0, 0.0, 0.0, 0.0, 0.0, 0.0, 0.0, 0.0, 0.0, 0.0, 0.0, 0.0, 0.0, 0.0, 0.0, 0.0, 0.0, 0.0, 0.0, 0.0, 0.0, 0.0, 0.0, 0.0, 0.0, 0.0, 0.0, 0.0, 0.0, 0.0, 0.0, 0.0, 0.0, 0.0, 0.0, 0.0, 0.0, 0.0, 0.0, 0.0, 0.0, 0.0, 0.0, 0.0, 0.0, 0.0, 0.0, 0.0, 0.0, 0.0, 0.0, 0.0, 0.0, 0.0, 0.0, 0.0, 0.0, 0.0, 0.0, 0.0, 0.0, 0.0, 0.0, 0.0, 0.0, 0.0, 0.0, 0.0, 0.0, 0.0, 0.0, 0.0, 0.0, 0.0, 0.0, 0.0, 0.0, 0.0, 0.0, 0.0, 0.0, 0.0, 0.0, 0.0, 0.0, 0.0, 0.0, 0.0, 0.0, 0.0, 0.0, 0.0, 0.0, 0.0, 0.0, 0.0, 0.0, 0.0, 0.0, 0.0, 0.0, 0.0, 0.0, 0.0, 0.0, 0.0, 0.0, 0.0, 0.0, 0.0, 0.0, 0.0, 0.0, 0.0, 0.0, 0.0, 0.0, 0.0, 0.0, 0.0, 0.0, 0.0, 0.0, 0.0, 0.0, 0.0, 0.0, 0.0, 0.0, 0.0, 0.0, 0.0, 0.0, 0.0, 0.0, 0.0, 0.0, 0.0, 0.0, 0.0, 0.0, 0.0, 0.0, 0.0, 0.0, 0.0, 0.0, 0.0, 0.0, 0.0, 0.0, 0.0, 0.0, 0.0, 0.0, 0.0, 0.0, 0.0, 0.0, 0.0, 0.0, 0.0, 0.0, 0.0, 0.0, 0.0, 0.0, 0.0, 0.0, 0.0, 0.0, 0.0, 0.0, 0.0, 0.0, 0.0, 0.0, 0.0, 0.0, 0.0, 0.0, 0.0, 0.0, 0.0, 0.0, 0.0, 0.0, 0.0, 0.0, 0.0, 0.0, 0.0, 0.0, 0.0, 0.0, 0.0, 0.0, 0.0, 0.0, 0.0, 0.0, 0.0, 0.0, 0.0, 0.0, 0.0, 0.0, 0.0, 0.0, 0.0, 0.0, 0.0, 0.0, 0.0, 0.0, 0.0, 0.0, 0.0, 0.0, 0.0, 0.0, 0.0, 0.0, 0.0, 0.0, 0.0, 0.0, 0.0, 0.0, 0.0, 0.0, 0.0, 0.0, 0.0, 0.0, 0.0, 0.0, 0.0, 0.0, 0.0, 0.0, 0.0, 0.0, 0.0, 0.0, 0.0, 0.0, 0.0, 0.0, 0.0, 0.0, 0.0, 0.0, 0.0, 0.0, 0.0, 0.0, 0.0, 0.0, 0.0, 0.0, 0.0, 0.0, 0.0, 0.0, 0.0, 0.0, 0.0, 0.0, 0.0, 0.0, 0.0, 0.0, 0.0, 0.0, 0.0, 0.0, 0.0, 0.0, 0.0, 0.0, 0.0, 0.0, 0.0, 0.0, 0.0, 0.0, 0.0, 0.0, 0.0, 0.0, 0.0, 0.0, 0.0, 0.0, 0.0, 0.0, 0.0, 0.0, 0.0, 0.0, 0.0, 0.0, 0.0, 0.0, 0.0, 0.0, 0.0, 0.0, 0.0, 0.0, 0.0, 0.0, 0.0, 0.0, 0.0, 0.0, 0.0, 0.0, 0.0, 0.0, 0.0, 0.0, 0.0, 0.0, 0.0, 0.0, 0.0, 0.0, 0.0, 0.0, 0.0, 0.0, 0.0, 0.0, 0.0, 0.0, 0.0, 0.0, 0.0, 0.0, 0.0, 0.0, 0.0, 0.0, 0.0, 0.0, 0.0, 0.0, 0.0, 0.0, 0.0, 0.0, 0.0, 0.0, 0.0, 0.0, 0.0, 0.0, 0.0, 0.0, 0.0, 0.0, 0.0, 0.0, 0.0, 0.0, 0.0, 0.0, 0.0, 0.0, 0.0, 0.0, 0.0, 0.0, 0.0, 0.0, 0.0, 0.0, 0.0, 0.0, 0.0, 0.0, 0.0, 0.0, 0.0, 0.0, 0.0, 0.0, 0.0, 0.0, 0.0, 0.0, 0.0, 0.0, 0.0, 0.0, 0.0, 0.0, 0.0, 0.0, 0.0, 0.0, 0.0, 0.0, 0.0, 0.0, 0.0, 0.0, 0.0, 0.0, 0.0, 0.0, 0.0, 0.0, 0.0, 0.0, 0.0, 0.0, 0.0, 0.0, 0.0, 0.0, 0.0, 0.0, 0.0, 0.0, 0.0, 0.0, 0.0, 0.0, 0.0, 0.0, 0.0, 0.0, 0.0, 0.0, 0.0, 0.0, 0.0, 0.0, 0.0, 0.0, 0.0, 0.0, 0.0, 0.0, 0.0, 0.0, 0.0, 0.0, 0.0, 0.0, 0.0, 0.0, 0.0, 0.0, 0.0, 0.0, 0.0, 0.0, 0.0, 0.0, 0.0, 0.0, 0.0, 0.0, 0.0, 0.0, 0.0, 0.0, 0.0, 0.0, 0.0, 0.0, 0.0, 0.0, 0.0, 0.0, 0.0, 0.0, 0.0, 0.0, 0.0, 0.0, 0.0, 0.0, 0.0, 0.0, 0.0, 0.0, 0.0, 0.0, 0.0, 0.0, 0.0, 0.0, 0.0, 0.0, 0.0, 0.0, 0.0, 0.0, 0.0, 0.0, 0.0, 0.0, 0.0, 0.0, 0.0, 0.0, 0.0, 0.0, 0.0, 0.0, 0.0, 0.0, 0.0, 0.0, 0.0, 0.0, 0.0, 0.0, 0.0, 0.0, 0.0, 0.0, 0.0, 0.0, 0.0, 0.0, 0.0, 0.0, 0.0, 0.0, 0.0, 0.0, 0.0, 0.0, 0.0, 0.0, 0.0, 0.0, 0.0, 0.0, 0.0, 0.0, 0.0, 0.0, 0.0, 0.0, 0.0, 0.0, 0.0, 0.0, 0.0, 0.0, 0.0, 0.0, 0.0, 0.0, 0.0, 0.0, 0.0, 0.0, 0.0, 0.0, 0.0, 0.0, 0.0, 0.0, 0.0, 0.0, 0.0, 0.0, 0.0, 0.0, 0.0, 0.0, 0.0, 0.0, 0.0, 0.0, 0.0, 0.0, 0.0, 0.0, 0.0, 0.0, 0.0, 0.0, 0.0, 0.0, 0.0, 0.0, 0.0, 0.0, 0.0, 0.0, 0.0, 0.0, 0.0, 0.0, 0.0, 0.0, 0.0, 0.0, 0.0, 0.0, 0.0, 0.0, 0.0, 0.0, 0.0, 0.0, 0.0, 0.0, 0.0, 0.0, 0.0, 0.0, 0.0, 0.0, 0.0, 0.0, 0.0, 0.0, 0.0, 0.0, 0.0, 0.0, 0.0, 0.0, 0.0, 0.0, 0.0, 0.0, 0.0, 0.0, 0.0, 0.0, 0.0, 0.0, 0.0, 0.0, 0.0, 0.0, 0.0, 0.0, 0.0, 0.0, 0.0, 0.0, 0.0, 0.0, 0.0, 0.0, 0.0, 0.0, 0.0, 0.0, 0.0, 0.0, 0.0, 0.0, 0.0, 0.0, 0.0, 0.0, 0.0, 0.0, 0.0, 0.0, 0.0, 0.0, 0.0, 0.0, 0.0, 0.0, 0.0, 0.0, 0.0, 0.0, 0.0, 0.0, 0.0, 0.0, 0.0, 0.0, 0.0, 0.0, 0.0, 0.0, 0.0, 0.0, 0.0, 0.0, 0.0, 0.0, 0.0, 0.0, 0.0, 0.0, 0.0, 0.0, 0.0, 0.0, 0.0, 0.0, 0.0, 0.0, 0.0, 0.0, 0.0, 0.0, 0.0, 0.0, 0.0, 0.0, 0.0, 0.0, 0.0, 0.0, 0.0, 0.0, 0.0, 0.0, 0.0, 0.0, 0.0, 0.0, 0.0, 0.0, 0.0, 0.0, 0.0, 0.0, 0.0, 0.0, 0.0, 0.0, 0.0, 0.0, 0.0, 0.0, 0.0, 0.0, 0.0, 0.0, 0.0, 0.0, 0.0, 0.0, 0.0, 0.0, 0.0, 0.0, 0.0, 0.0, 0.0, 0.0, 0.0, 0.0, 0.0, 0.0, 0.0, 0.0, 0.0, 0.0, 0.0, 0.0, 0.0, 0.0, 0.0, 0.0, 0.0, 0.0, 0.0, 0.0, 0.0, 0.0, 0.0, 0.0, 0.0, 0.0, 0.0, 0.0, 0.0, 0.0, 0.0, 0.0, 0.0, 0.0, 0.0, 0.0, 0.0, 0.0, 0.0, 0.0, 0.0, 0.0, 0.0, 0.0, 0.0, 0.0, 0.0, 0.0, 0.0, 0.0, 0.0, 0.0, 0.0, 0.0, 0.0, 0.0, 0.0, 0.0, 0.0, 0.0, 0.0, 0.0, 0.0, 0.0, 0.0, 0.0, 0.0, 0.0, 0.0, 0.0, 0.0, 0.0, 0.0, 0.0, 0.0, 0.0, 0.0, 0.0, 0.0, 0.0, 0.0, 0.0, 0.0, 0.0, 0.0, 0.0, 0.0, 0.0, 0.0, 0.0, 0.0, 0.0, 0.0, 0.0, 0.0, 0.0, 0.0, 0.0, 0.0, 0.0, 0.0, 0.0, 0.0, 0.0, 0.0, 0.0, 0.0, 0.0, 0.0, 0.0, 0.0, 0.0, 0.0, 0.0, 0.0, 0.0, 0.0, 0.0, 0.0, 0.0, 0.0, 0.0, 0.0, 0.0, 0.0, 0.0, 0.0, 0.0, 0.0, 0.0, 0.0, 0.0, 0.0, 0.0, 0.0, 0.0, 0.0, 0.0, 0.0, 0.0, 0.0, 0.0, 0.0, 0.0, 0.0, 0.0, 0.0, 0.0, 0.0, 0.0, 0.0, 0.0, 0.0, 0.0, 0.0, 0.0, 0.0, 0.0, 0.0, 0.0, 0.0, 0.0, 0.0, 0.0, 0.0, 0.0, 0.0, 0.0, 0.0, 0.0, 0.0, 0.0, 0.0, 0.0, 0.0, 0.0, 0.0, 0.0, 0.0, 0.0, 0.0, 0.0, 0.0, 0.0, 0.0, 0.0, 0.0, 0.0, 0.0, 0.0, 0.0, 0.0, 0.0, 0.0, 0.0, 0.0, 0.0, 0.0, 0.0, 0.0, 0.0, 0.0, 0.0, 0.0, 0.0, 0.0, 0.0, 0.0, 0.0, 0.0, 0.0, 0.0, 0.0, 0.0, 0.0, 0.0, 0.0, 0.0, 0.0, 0.0, 0.0, 0.0, 0.0, 0.0, 0.0, 0.0, 0.0, 0.0, 0.0, 0.0, 0.0, 0.0, 0.0, 0.0, 0.0, 0.0, 0.0, 0.0, 0.0, 0.0, 0.0, 0.0, 0.0, 0.0, 0.0, 0.0, 0.0, 0.0, 0.0, 0.0, 0.0, 0.0, 0.0, 0.0, 0.0, 0.0, 0.0, 0.0, 0.0, 0.0, 0.0, 0.0, 0.0, 0.0, 0.0, 0.0, 0.0, 0.0, 0.0, 0.0, 0.0, 0.0, 0.0, 0.0, 0.0, 0.0, 0.0, 0.0, 0.0, 0.0, 0.0, 0.0, 0.0, 0.0, 0.0, 0.0, 0.0, 0.0, 0.0, 0.0, 0.0, 0.0, 0.0, 0.0, 0.0, 0.0, 0.0, 0.0, 0.0, 0.0, 0.0, 0.0, 0.0, 0.0, 0.0, 0.0, 0.0, 0.0, 0.0, 0.0, 0.0, 0.0, 0.0, 0.0, 0.0, 0.0, 0.0, 0.0, 0.0, 0.0, 0.0, 0.0, 0.0, 0.0, 0.0, 0.0, 0.0, 0.0, 0.0, 0.0, 0.0, 0.0, 0.0, 0.0, 0.0, 0.0, 0.0, 0.0, 0.0, 0.0, 0.0, 0.0, 0.0, 0.0, 0.0, 0.0, 0.0, 0.0, 0.0, 0.0, 0.0, 0.0, 0.0, 0.0, 0.0, 0.0, 0.0, 0.0, 0.0, 0.0, 0.0, 0.0, 0.0, 0.0, 0.0, 0.0, 0.0, 0.0, 0.0, 0.0, 0.0, 0.0, 0.0, 0.0, 0.0, 0.0, 0.0, 0.0, 0.0, 0.0, 0.0, 0.0, 0.0, 0.0, 0.0, 0.0, 0.0, 0.0, 0.0, 0.0, 0.0, 0.0, 0.0, 0.0, 0.0, 0.0, 0.0, 0.0, 0.0, 0.0, 0.0, 0.0, 0.0, 0.0, 0.0, 0.0, 0.0, 0.0, 0.0, 0.0, 0.0, 0.0, 0.0, 0.0, 0.0, 0.0, 0.0, 0.0, 0.0, 0.0, 0.0, 0.0, 0.0, 0.0, 0.0, 0.0, 0.0, 0.0, 0.0, 0.0, 0.0, 0.0, 0.0, 0.0, 0.0, 0.0, 0.0, 0.0, 0.0, 0.0, 0.0, 0.0, 0.0, 0.0, 0.0, 0.0, 0.0, 0.0, 0.0, 0.0, 0.0, 0.0, 0.0, 0.0, 0.0, 0.0, 0.0, 0.0, 0.0, 0.0, 0.0, 0.0, 0.0, 0.0, 0.0, 0.0, 0.0, 0.0, 0.0, 0.0, 0.0, 0.0, 0.0, 0.0, 0.0, 0.0, 0.0, 0.0, 0.0, 0.0, 0.0, 0.0, 0.0, 0.0, 0.0, 0.0, 0.0, 0.0, 0.0, 0.0, 0.0, 0.0, 0.0, 0.0, 0.0, 0.0, 0.0, 0.0, 0.0, 0.0, 0.0, 0.0, 0.0, 0.0, 0.0, 0.0, 0.0, 0.0, 0.0, 0.0, 0.0, 0.0, 0.0, 0.0, 0.0, 0.0, 0.0, 0.0, 0.0, 0.0, 0.0, 0.0, 0.0, 0.0, 0.0, 0.0, 0.0, 0.0, 0.0, 0.0, 0.0, 0.0, 0.0, 0.0, 0.0, 0.0, 0.0, 0.0, 0.0, 0.0, 0.0, 0.0, 0.0, 0.0, 0.0, 0.0, 0.0, 0.0, 0.0, 0.0, 0.0, 0.0, 0.0, 0.0, 0.0, 0.0, 0.0, 0.0, 0.0, 0.0, 0.0, 0.0, 0.0, 0.0, 0.0, 0.0, 0.0, 0.0, 0.0, 0.0, 0.0, 0.0, 0.0, 0.0, 0.0, 0.0, 0.0, 0.0, 0.0, 0.0, 0.0, 0.0, 0.0, 0.0, 0.0, 0.0, 0.0, 0.0, 0.0, 0.0, 0.0, 0.0, 0.0, 0.0, 0.0, 0.0, 0.0, 0.0, 0.0, 0.0, 0.0, 0.0, 0.0, 0.0, 0.0, 0.0, 0.0, 0.0, 0.0, 0.0, 0.0, 0.0, 0.0, 0.0, 0.0, 0.0, 0.0, 0.0, 0.0, 0.0, 0.0, 0.0, 0.0, 0.0, 0.0, 0.0, 0.0, 0.0, 0.0, 0.0, 0.0, 0.0, 0.0, 0.0, 0.0, 0.0, 0.0, 0.0, 0.0, 0.0, 0.0, 0.0, 0.0, 0.0, 0.0, 0.0, 0.0, 0.0, 0.0, 0.0, 0.0, 0.0, 0.0, 0.0, 0.0, 0.0, 0.0, 0.0, 0.0, 0.0, 0.0, 0.0, 0.0, 0.0, 0.0, 0.0, 0.0, 0.0, 0.0, 0.0, 0.0, 0.0, 0.0, 0.0, 0.0, 0.0, 0.0, 0.0, 0.0, 0.0, 0.0, 0.0, 0.0, 0.0, 0.0, 0.0, 0.0, 0.0, 0.0, 0.0, 0.0, 0.0, 0.0, 0.0, 0.0, 0.0, 0.0, 0.0, 0.0, 0.0, 0.0, 0.0, 0.0, 0.0, 0.0, 0.0, 0.0, 0.0, 0.0, 0.0, 0.0, 0.0, 0.0, 0.0, 0.0, 0.0, 0.0, 0.0, 0.0, 0.0, 0.0, 0.0, 0.0, 0.0, 0.0, 0.0, 0.0, 0.0, 0.0, 0.0, 0.0, 0.0, 0.0, 0.0, 0.0, 0.0, 0.0, 0.0, 0.0, 0.0, 0.0, 0.0, 0.0, 0.0, 0.0, 0.0, 0.0, 0.0, 0.0, 0.0, 0.0, 0.0, 0.0, 0.0, 0.0, 0.0, 0.0, 0.0, 0.0, 0.0, 0.0, 0.0, 0.0, 0.0, 0.0, 0.0, 0.0, 0.0, 0.0, 0.0, 0.0, 0.0, 0.0, 0.0, 0.0, 0.0, 0.0, 0.0, 0.0, 0.0, 0.0, 0.0, 0.0, 0.0, 0.0, 0.0, 0.0, 0.0, 0.0, 0.0, 0.0, 0.0, 0.0, 0.0, 0.0, 0.0, 0.0, 0.0, 0.0, 0.0, 0.0, 0.0, 0.0, 0.0, 0.0, 0.0, 0.0, 0.0, 0.0, 0.0, 0.0, 0.0, 0.0, 0.0, 0.0, 0.0, 0.0, 0.0, 0.0, 0.0, 0.0, 0.0, 0.0, 0.0, 0.0, 0.0, 0.0, 0.0, 0.0, 0.0, 0.0, 0.0, 0.0, 0.0, 0.0, 0.0, 0.0, 0.0, 0.0, 0.0, 0.0, 0.0, 0.0, 0.0, 0.0, 0.0, 0.0, 0.0, 0.0, 0.0, 0.0, 0.0, 0.0, 0.0, 0.0, 0.0, 0.0, 0.0, 0.0, 0.0, 0.0, 0.0, 0.0, 0.0, 0.0, 0.0, 0.0, 0.0, 0.0, 0.0, 0.0, 0.0, 0.0, 0.0, 0.0, 0.0, 0.0, 0.0, 0.0, 0.0, 0.0, 0.0, 0.0, 0.0, 0.0, 0.0, 0.0, 0.0, 0.0, 0.0, 0.0, 0.0, 0.0, 0.0, 0.0, 0.0, 0.0, 0.0, 0.0, 0.0, 0.0, 0.0, 0.0, 0.0, 0.0, 0.0, 0.0, 0.0, 0.0, 0.0, 0.0, 0.0, 0.0, 0.0, 0.0, 0.0, 0.0, 0.0, 0.0, 0.0, 0.0, 0.0, 0.0, 0.0, 0.0, 0.0, 0.0, 0.0, 0.0, 0.0, 0.0, 0.0, 0.0, 0.0, 0.0, 0.0, 0.0, 0.0, 0.0, 0.0, 0.0, 0.0, 0.0, 0.0, 0.0, 0.0, 0.0, 0.0, 0.0, 0.0, 0.0, 0.0, 0.0, 0.0, 0.0, 0.0, 0.0, 0.0, 0.0, 0.0, 0.0, 0.0, 0.0, 0.0, 0.0, 0.0, 0.0, 0.0, 0.0, 0.0, 0.0, 0.0, 0.0, 0.0, 0.0, 0.0, 0.0, 0.0, 0.0, 0.0, 0.0, 0.0, 0.0, 0.0, 0.0, 0.0, 0.0, 0.0, 0.0, 0.0, 0.0, 0.0, 0.0, 0.0, 0.0, 0.0, 0.0, 0.0, 0.0, 0.0, 0.0, 0.0, 0.0, 0.0, 0.0, 0.0, 0.0, 0.0, 0.0, 0.0, 0.0, 0.0, 0.0, 0.0, 0.0, 0.0, 0.0, 0.0, 0.0, 0.0, 0.0, 0.0, 0.0, 0.0, 0.0, 0.0, 0.0, 0.0, 0.0, 0.0, 0.0, 0.0, 0.0, 0.0, 0.0, 0.0, 0.0, 0.0, 0.0, 0.0, 0.0, 0.0, 0.0, 0.0, 0.0, 0.0, 0.0, 0.0, 0.0, 0.0, 0.0, 0.0, 0.0, 0.0, 0.0, 0.0, 0.0, 0.0, 0.0, 0.0, 0.0, 0.0, 0.0, 0.0, 0.0, 0.0, 0.0, 0.0, 0.0, 0.0, 0.0, 0.0, 0.0, 0.0, 0.0, 0.0, 0.0, 0.0, 0.0, 0.0, 0.0, 0.0, 0.0, 0.0, 0.0, 0.0, 0.0, 0.0, 0.0, 0.0, 0.0, 0.0, 0.0, 0.0, 0.0, 0.0, 0.0, 0.0, 0.0, 0.0, 0.0, 0.0, 0.0, 0.0, 0.0, 0.0, 0.0, 0.0, 0.0, 0.0, 0.0, 0.0, 0.0, 0.0, 0.0, 0.0, 0.0, 0.0, 0.0, 0.0, 0.0, 0.0, 0.0, 0.0, 0.0, 0.0, 0.0, 0.0, 0.0, 0.0, 0.0, 0.0, 0.0, 0.0, 0.0, 0.0, 0.0, 0.0, 0.0, 0.0, 0.0, 0.0, 0.0, 0.0, 0.0, 0.0, 0.0, 0.0, 0.0, 0.0, 0.0, 0.0, 0.0, 0.0, 0.0, 0.0, 0.0, 0.0, 0.0, 0.0, 0.0, 0.0, 0.0, 0.0, 0.0, 0.0, 0.0, 0.0, 0.0, 0.0, 0.0, 0.0, 0.0, 0.0, 0.0, 0.0, 0.0, 0.0, 0.0, 0.0, 0.0, 0.0, 0.0, 0.0, 0.0, 0.0, 0.0, 0.0, 0.0, 0.0, 0.0, 0.0, 0.0, 0.0, 0.0, 0.0, 0.0, 0.0, 0.0, 0.0, 0.0, 0.0, 0.0, 0.0, 0.0, 0.0, 0.0, 0.0, 0.0, 0.0, 0.0, 0.0, 0.0, 0.0, 0.0, 0.0, 0.0, 0.0, 0.0, 0.0, 0.0, 0.0, 0.0, 0.0, 0.0, 0.0, 0.0, 0.0, 0.0, 0.0, 0.0, 0.0, 0.0, 0.0, 0.0, 0.0, 0.0, 0.0, 0.0, 0.0, 0.0, 0.0, 0.0, 0.0, 0.0, 0.0, 0.0, 0.0, 0.0, 0.0, 0.0, 0.0, 0.0, 0.0, 0.0, 0.0, 0.0, 0.0, 0.0, 0.0, 0.0, 0.0, 0.0, 0.0, 0.0, 0.0, 0.0, 0.0, 0.0, 0.0, 0.0, 0.0, 0.0, 0.0, 0.0, 0.0, 0.0, 0.0, 0.0, 0.0, 0.0, 0.0, 0.0, 0.0, 0.0, 0.0, 0.0, 0.0, 0.0, 0.0, 0.0, 0.0, 0.0, 0.0, 0.0, 0.0, 0.0, 0.0, 0.0, 0.0, 0.0, 0.0, 0.0, 0.0, 0.0, 0.0, 0.0, 0.0, 0.0, 0.0, 0.0, 0.0, 0.0, 0.0, 0.0, 0.0, 0.0, 0.0, 0.0, 0.0, 0.0, 0.0, 0.0, 0.0, 0.0, 0.0, 0.0, 0.0, 0.0, 0.0, 0.0, 0.0, 0.0, 0.0, 0.0, 0.0, 0.0, 0.0, 0.0, 0.0, 0.0, 0.0, 0.0, 0.0, 0.0, 0.0, 0.0, 0.0, 0.0, 0.0, 0.0, 0.0, 0.0, 0.0, 0.0, 0.0, 0.0, 0.0, 0.0, 0.0, 0.0, 0.0, 0.0, 0.0, 0.0, 0.0, 0.0, 0.0, 0.0, 0.0, 0.0, 0.0, 0.0, 0.0, 0.0, 0.0, 0.0, 0.0, 0.0, 0.0, 0.0, 0.0, 0.0, 0.0, 0.0, 0.0, 0.0, 0.0, 0.0, 0.0, 0.0, 0.0, 0.0, 0.0, 0.0, 0.0, 0.0, 0.0, 0.0, 0.0, 0.0, 0.0, 0.0, 0.0, 0.0, 0.0, 0.0, 0.0, 0.0, 0.0, 0.0, 0.0, 0.0, 0.0, 0.0, 0.0, 0.0, 0.0, 0.0, 0.0, 0.0, 0.0, 0.0, 0.0, 0.0, 0.0, 0.0, 0.0, 0.0, 0.0, 0.0, 0.0, 0.0, 0.0, 0.0, 0.0, 0.0, 0.0, 0.0, 0.0, 0.0, 0.0, 0.0, 0.0, 0.0, 0.0, 0.0, 0.0, 0.0, 0.0, 0.0, 0.0, 0.0, 0.0, 0.0, 0.0, 0.0, 0.0, 0.0, 0.0, 0.0, 0.0, 0.0, 0.0, 0.0, 0.0, 0.0, 0.0, 0.0, 0.0, 0.0, 0.0, 0.0, 0.0, 0.0, 0.0, 0.0, 0.0, 0.0, 0.0, 0.0, 0.0, 0.0, 0.0, 0.0, 0.0, 0.0, 0.0, 0.0, 0.0, 0.0, 0.0, 0.0, 0.0, 0.0, 0.0, 0.0, 0.0, 0.0, 0.0, 0.0, 0.0, 0.0, 0.0, 0.0, 0.0, 0.0, 0.0, 0.0, 0.0, 0.0, 0.0, 0.0, 0.0, 0.0, 0.0, 0.0, 0.0, 0.0, 0.0, 0.0, 0.0, 0.0, 0.0, 0.0, 0.0, 0.0, 0.0, 0.0, 0.0, 0.0, 0.0, 0.0, 0.0, 0.0, 0.0, 0.0, 0.0, 0.0, 0.0, 0.0, 0.0, 0.0, 0.0, 0.0, 0.0, 0.0, 0.0, 0.0, 0.0, 0.0, 0.0, 0.0, 0.0, 0.0, 0.0, 0.0, 0.0, 0.0, 0.0, 0.0, 0.0, 0.0, 0.0, 0.0, 0.0, 0.0, 0.0, 0.0, 0.0, 0.0, 0.0, 0.0, 0.0, 0.0, 0.0, 0.0, 0.0, 0.0, 0.0, 0.0, 0.0, 0.0, 0.0, 0.0, 0.0, 0.0, 0.0, 0.0, 0.0, 0.0, 0.0, 0.0, 0.0, 0.0, 0.0, 0.0, 0.0, 0.0, 0.0, 0.0, 0.0, 0.0, 0.0, 0.0, 0.0, 0.0, 0.0, 0.0, 0.0, 0.0, 0.0, 0.0, 0.0, 0.0, 0.0, 0.0, 0.0, 0.0, 0.0, 0.0, 0.0, 0.0, 0.0, 0.0, 0.0, 0.0, 0.0, 0.0, 0.0, 0.0, 0.0, 0.0, 0.0, 0.0, 0.0, 0.0, 0.0, 0.0, 0.0, 0.0, 0.0, 0.0, 0.0, 0.0, 0.0, 0.0, 0.0, 0.0, 0.0, 0.0, 0.0, 0.0, 0.0, 0.0, 0.0, 0.0, 0.0, 0.0, 0.0, 0.0, 0.0, 0.0, 0.0, 0.0, 0.0, 0.0, 0.0, 0.0, 0.0, 0.0, 0.0, 0.0, 0.0, 0.0, 0.0, 0.0, 0.0, 0.0, 0.0, 0.0, 0.0, 0.0, 0.0, 0.0, 0.0, 0.0, 0.0, 0.0, 0.0, 0.0, 0.0, 0.0, 0.0, 0.0, 0.0, 0.0, 0.0, 0.0, 0.0, 0.0, 0.0, 0.0, 0.0, 0.0, 0.0, 0.0, 0.0, 0.0, 0.0, 0.0, 0.0, 0.0, 0.0, 0.0, 0.0, 0.0, 0.0, 0.0, 0.0, 0.0, 0.0, 0.0, 0.0, 0.0, 0.0, 0.0, 0.0, 0.0, 0.0, 0.0, 0.0, 0.0, 0.0, 0.0, 0.0, 0.0, 0.0, 0.0, 0.0, 0.0, 0.0, 0.0, 0.0, 0.0, 0.0, 0.0, 0.0, 0.0, 0.0, 0.0, 0.0, 0.0, 0.0, 0.0, 0.0, 0.0, 0.0, 0.0, 0.0, 0.0, 0.0, 0.0, 0.0, 0.0, 0.0, 0.0, 0.0, 0.0, 0.0, 0.0, 0.0, 0.0, 0.0, 0.0, 0.0, 0.0, 0.0, 0.0, 0.0, 0.0, 0.0, 0.0, 0.0, 0.0, 0.0, 0.0, 0.0, 0.0, 0.0, 0.0, 0.0, 0.0, 0.0, 0.0, 0.0, 0.0, 0.0, 0.0, 0.0, 0.0, 0.0, 0.0, 0.0, 0.0, 0.0, 0.0, 0.0, 0.0, 0.0, 0.0, 0.0, 0.0, 0.0, 0.0, 0.0, 0.0, 0.0, 0.0, 0.0, 0.0, 0.0, 0.0, 0.0, 0.0, 0.0, 0.0, 0.0, 0.0, 0.0, 0.0, 0.0, 0.0, 0.0, 0.0, 0.0, 0.0, 0.0, 0.0, 0.0, 0.0, 0.0, 0.0, 0.0, 0.0, 0.0, 0.0, 0.0, 0.0, 0.0, 0.0, 0.0, 0.0, 0.0, 0.0, 0.0, 0.0, 0.0, 0.0, 0.0, 0.0, 0.0, 0.0, 0.0, 0.0, 0.0, 0.0, 0.0, 0.0, 0.0, 0.0, 0.0, 0.0, 0.0, 0.0, 0.0, 0.0, 0.0, 0.0, 0.0, 0.0, 0.0, 0.0, 0.0, 0.0, 0.0, 0.0, 0.0, 0.0, 0.0, 0.0, 0.0, 0.0, 0.0, 0.0, 0.0, 0.0, 0.0, 0.0, 0.0, 0.0, 0.0, 0.0, 0.0, 0.0, 0.0, 0.0, 0.0, 0.0, 0.0, 0.0, 0.0, 0.0, 0.0, 0.0, 0.0, 0.0, 0.0, 0.0, 0.0, 0.0, 0.0, 0.0, 0.0, 0.0, 0.0, 0.0, 0.0, 0.0, 0.0, 0.0, 0.0, 0.0, 0.0, 0.0, 0.0, 0.0, 0.0, 0.0, 0.0, 0.0, 0.0, 0.0, 0.0, 0.0, 0.0, 0.0, 0.0, 0.0, 0.0, 0.0, 0.0, 0.0, 0.0, 0.0, 0.0, 0.0, 0.0, 0.0, 0.0, 0.0, 0.0, 0.0, 0.0, 0.0, 0.0, 0.0, 0.0, 0.0, 0.0, 0.0, 0.0, 0.0, 0.0, 0.0, 0.0, 0.0, 0.0, 0.0, 0.0, 0.0, 0.0, 0.0, 0.0, 0.0, 0.0, 0.0, 0.0, 0.0, 0.0, 0.0, 0.0, 0.0, 0.0, 0.0, 0.0, 0.0, 0.0, 0.0, 0.0, 0.0, 0.0, 0.0, 0.0, 0.0, 0.0, 0.0, 0.0, 0.0, 0.0, 0.0, 0.0, 0.0, 0.0, 0.0, 0.0, 0.0, 0.0, 0.0, 0.0, 0.0, 0.0, 0.0, 0.0, 0.0, 0.0, 0.0, 0.0, 0.0, 0.0, 0.0, 0.0, 0.0, 0.0, 0.0, 0.0, 0.0, 0.0, 0.0, 0.0, 0.0, 0.0, 0.0, 0.0, 0.0, 0.0, 0.0, 0.0, 0.0, 0.0, 0.0, 0.0, 0.0, 0.0, 0.0, 0.0, 0.0, 0.0, 0.0, 0.0, 0.0, 0.0, 0.0, 0.0, 0.0, 0.0, 0.0, 0.0, 0.0, 0.0, 0.0, 0.0, 0.0, 0.0, 0.0, 0.0, 0.0, 0.0, 0.0, 0.0, 0.0, 0.0, 0.0, 0.0, 0.0, 0.0, 0.0, 0.0, 0.0, 0.0, 0.0, 0.0, 0.0, 0.0, 0.0, 0.0, 0.0, 0.0, 0.0, 0.0, 0.0, 0.0, 0.0, 0.0, 0.0, 0.0, 0.0, 0.0, 0.0, 0.0, 0.0, 0.0, 0.0, 0.0, 0.0, 0.0, 0.0, 0.0, 0.0, 0.0, 0.0, 0.0, 0.0, 0.0, 0.0, 0.0, 0.0, 0.0, 0.0, 0.0, 0.0, 0.0, 0.0, 0.0, 0.0, 0.0, 0.0, 0.0, 0.0, 0.0, 0.0, 0.0, 0.0, 0.0, 0.0, 0.0, 0.0, 0.0, 0.0, 0.0, 0.0, 0.0, 0.0, 0.0, 0.0, 0.0, 0.0, 0.0, 0.0, 0.0, 0.0, 0.0, 0.0, 0.0, 0.0, 0.0, 0.0, 0.0, 0.0, 0.0, 0.0, 0.0, 0.0, 0.0, 0.0, 0.0, 0.0, 0.0, 0.0, 0.0, 0.0, 0.0, 0.0, 0.0, 0.0, 0.0, 0.0, 0.0, 0.0, 0.0, 0.0, 0.0, 0.0, 0.0, 0.0, 0.0, 0.0, 0.0, 0.0, 0.0, 0.0, 0.0, 0.0, 0.0, 0.0, 0.0, 0.0, 0.0, 0.0, 0.0, 0.0, 0.0, 0.0, 0.0, 0.0, 0.0, 0.0, 0.0, 0.0, 0.0, 0.0, 0.0, 0.0, 0.0, 0.0, 0.0, 0.0, 0.0, 0.0, 0.0, 0.0, 0.0, 0.0, 0.0, 0.0, 0.0, 0.0, 0.0, 0.0, 0.0, 0.0, 0.0, 0.0, 0.0, 0.0, 0.0, 0.0, 0.0, 0.0, 0.0, 0.0, 0.0, 0.0, 0.0, 0.0, 0.0, 0.0, 0.0, 0.0, 0.0, 0.0, 0.0, 0.0, 0.0, 0.0, 0.0, 0.0, 0.0, 0.0, 0.0, 0.0, 0.0, 0.0, 0.0, 0.0, 0.0, 0.0, 0.0, 0.0, 0.0, 0.0, 0.0, 0.0, 0.0, 0.0, 0.0, 0.0, 0.0, 0.0, 0.0, 0.0, 0.0, 0.0, 0.0, 0.0, 0.0, 0.0, 0.0, 0.0, 0.0, 0.0, 0.0, 0.0, 0.0, 0.0, 0.0, 0.0, 0.0, 0.0, 0.0, 0.0, 0.0, 0.0, 0.0, 0.0, 0.0, 0.0, 0.0, 0.0, 0.0, 0.0, 0.0, 0.0, 0.0, 0.0, 0.0, 0.0, 0.0, 0.0, 0.0, 0.0, 0.0, 0.0, 0.0, 0.0, 0.0, 0.0, 0.0, 0.0, 0.0, 0.0, 0.0, 0.0, 0.0, 0.0, 0.0, 0.0, 0.0, 0.0, 0.0, 0.0, 0.0, 0.0, 0.0, 0.0, 0.0, 0.0, 0.0, 0.0, 0.0, 0.0, 0.0, 0.0, 0.0, 0.0, 0.0, 0.0, 0.0, 0.0, 0.0, 0.0, 0.0, 0.0, 0.0, 0.0, 0.0, 0.0, 0.0, 0.0, 0.0, 0.0, 0.0, 0.0, 0.0, 0.0, 0.0, 0.0, 0.0, 0.0, 0.0, 0.0, 0.0, 0.0, 0.0, 0.0, 0.0, 0.0, 0.0, 0.0, 0.0, 0.0, 0.0, 0.0, 0.0, 0.0, 0.0, 0.0, 0.0, 0.0, 0.0, 0.0, 0.0, 0.0, 0.0, 0.0, 0.0, 0.0, 0.0, 0.0, 0.0, 0.0, 0.0, 0.0, 0.0, 0.0, 0.0, 0.0, 0.0, 0.0, 0.0, 0.0, 0.0, 0.0, 0.0, 0.0, 0.0, 0.0, 0.0, 0.0, 0.0, 0.0, 0.0, 0.0, 0.0, 0.0, 0.0, 0.0, 0.0, 0.0, 0.0, 0.0, 0.0, 0.0, 0.0, 0.0, 0.0, 0.0, 0.0, 0.0, 0.0, 0.0, 0.0, 0.0, 0.0, 0.0, 0.0, 0.0, 0.0, 0.0, 0.0, 0.0, 0.0, 0.0, 0.0, 0.0, 0.0, 0.0, 0.0, 0.0, 0.0, 0.0, 0.0, 0.0, 0.0, 0.0, 0.0, 0.0, 0.0, 0.0, 0.0, 0.0, 0.0, 0.0, 0.0, 0.0, 0.0, 0.0, 0.0, 0.0, 0.0, 0.0, 0.0, 0.0, 0.0, 0.0, 0.0, 0.0, 0.0, 0.0, 0.0, 0.0, 0.0, 0.0, 0.0, 0.0, 0.0, 0.0, 0.0, 0.0, 0.0, 0.0, 0.0, 0.0, 0.0, 0.0, 0.0, 0.0, 0.0, 0.0, 0.0, 0.0, 0.0, 0.0, 0.0, 0.0, 0.0, 0.0, 0.0, 0.0, 0.0, 0.0, 0.0, 0.0, 0.0, 0.0, 0.0, 0.0, 0.0, 0.0, 0.0, 0.0, 0.0, 0.0, 0.0, 0.0, 0.0, 0.0, 0.0, 0.0, 0.0, 0.0, 0.0, 0.0, 0.0, 0.0, 0.0, 0.0, 0.0, 0.0, 0.0, 0.0, 0.0, 0.0, 0.0, 0.0, 0.0, 0.0, 0.0, 0.0, 0.0, 0.0, 0.0, 0.0, 0.0, 0.0, 0.0, 0.0, 0.0, 0.0, 0.0, 0.0, 0.0, 0.0, 0.0, 0.0, 0.0, 0.0, 0.0, 0.0, 0.0, 0.0, 0.0, 0.0, 0.0, 0.0, 0.0, 0.0, 0.0, 0.0, 0.0, 0.0, 0.0, 0.0, 0.0, 0.0, 0.0, 0.0, 0.0, 0.0, 0.0, 0.0, 0.0, 0.0, 0.0, 0.0, 0.0, 0.0, 0.0, 0.0, 0.0, 0.0, 0.0, 0.0, 0.0, 0.0, 0.0, 0.0, 0.0, 0.0, 0.0, 0.0, 0.0, 0.0, 0.0, 0.0, 0.0, 0.0, 0.0, 0.0, 0.0, 0.0, 0.0, 0.0, 0.0, 0.0, 0.0, 0.0, 0.0, 0.0, 0.0, 0.0, 0.0, 0.0, 0.0, 0.0, 0.0, 0.0, 0.0, 0.0, 0.0, 0.0, 0.0, 0.0, 0.0, 0.0, 0.0, 0.0, 0.0, 0.0, 0.0, 0.0, 0.0, 0.0, 0.0, 0.0, 0.0, 0.0, 0.0, 0.0, 0.0, 0.0, 0.0, 0.0, 0.0, 0.0, 0.0, 0.0, 0.0, 0.0, 0.0, 0.0, 0.0, 0.0, 0.0, 0.0, 0.0, 0.0, 0.0, 0.0, 0.0, 0.0, 0.0, 0.0, 0.0, 0.0, 0.0, 0.0, 0.0, 0.0, 0.0, 0.0, 0.0, 0.0, 0.0, 0.0, 0.0, 0.0, 0.0, 0.0, 0.0, 0.0, 0.0, 0.0, 0.0, 0.0, 0.0, 0.0, 0.0, 0.0, 0.0, 0.0, 0.0, 0.0, 0.0, 0.0, 0.0, 0.0, 0.0, 0.0, 0.0, 0.0, 0.0, 0.0, 0.0, 0.0, 0.0, 0.0, 0.0, 0.0, 0.0, 0.0, 0.0, 0.0, 0.0, 0.0, 0.0, 0.0, 0.0, 0.0, 0.0, 0.0, 0.0, 0.0, 0.0, 0.0, 0.0, 0.0, 0.0, 0.0, 0.0, 0.0, 0.0, 0.0, 0.0, 0.0, 0.0, 0.0, 0.0, 0.0, 0.0, 0.0, 0.0, 0.0, 0.0, 0.0, 0.0, 0.0, 0.0, 0.0, 0.0, 0.0, 0.0, 0.0, 0.0, 0.0, 0.0, 0.0, 0.0, 0.0, 0.0, 0.0, 0.0, 0.0, 0.0, 0.0, 0.0, 0.0, 0.0, 0.0, 0.0, 0.0, 0.0, 0.0, 0.0, 0.0, 0.0, 0.0, 0.0, 0.0, 0.0, 0.0, 0.0, 0.0, 0.0, 0.0, 0.0, 0.0, 0.0, 0.0, 0.0, 0.0, 0.0, 0.0, 0.0, 0.0, 0.0, 0.0, 0.0, 0.0, 0.0, 0.0, 0.0, 0.0, 0.0, 0.0, 0.0, 0.0, 0.0, 0.0, 0.0, 0.0, 0.0, 0.0, 0.0, 0.0, 0.0, 0.0, 0.0, 0.0, 0.0, 0.0, 0.0, 0.0, 0.0, 0.0, 0.0, 0.0, 0.0, 0.0, 0.0, 0.0, 0.0, 0.0, 0.0, 0.0, 0.0, 0.0, 0.0, 0.0, 0.0, 0.0, 0.0, 0.0, 0.0, 0.0, 0.0, 0.0, 0.0, 0.0, 0.0, 0.0, 0.0, 0.0, 0.0, 0.0, 0.0, 0.0, 0.0, 0.0, 0.0, 0.0, 0.0, 0.0, 0.0, 0.0, 0.0, 0.0, 0.0, 0.0, 0.0, 0.0, 0.0, 0.0, 0.0, 0.0, 0.0, 0.0, 0.0, 0.0, 0.0, 0.0, 0.0, 0.0, 0.0, 0.0, 0.0, 0.0, 0.0, 0.0, 0.0, 0.0, 0.0, 0.0, 0.0, 0.0, 0.0, 0.0, 0.0, 0.0, 0.0, 0.0, 0.0, 0.0, 0.0, 0.0, 0.0, 0.0, 0.0, 0.0, 0.0, 0.0, 0.0, 0.0, 0.0, 0.0, 0.0, 0.0, 0.0, 0.0, 0.0, 0.0, 0.0, 0.0, 0.0, 0.0, 0.0, 0.0, 0.0, 0.0, 0.0, 0.0, 0.0, 0.0, 0.0, 0.0, 0.0, 0.0, 0.0, 0.0, 0.0, 0.0, 0.0, 0.0, 0.0, 0.0, 0.0, 0.0, 0.0, 0.0, 0.0, 0.0, 0.0, 0.0, 0.0, 0.0, 0.0, 0.0, 0.0, 0.0, 0.0, 0.0, 0.0, 0.0, 0.0, 0.0, 0.0, 0.0, 0.0, 0.0, 0.0, 0.0, 0.0, 0.0, 0.0, 0.0, 0.0, 0.0, 0.0, 0.0, 0.0, 0.0, 0.0, 0.0, 0.0, 0.0, 0.0, 0.0, 0.0, 0.0, 0.0, 0.0, 0.0, 0.0, 0.0, 0.0, 0.0, 0.0, 0.0, 0.0, 0.0, 0.0, 0.0, 0.0, 0.0, 0.0, 0.0, 0.0, 0.0, 0.0, 0.0, 0.0, 0.0, 0.0, 0.0, 0.0, 0.0, 0.0, 0.0, 0.0, 0.0, 0.0, 0.0, 0.0, 0.0, 0.0, 0.0, 0.0, 0.0, 0.0, 0.0, 0.0, 0.0, 0.0, 0.0, 0.0, 0.0, 0.0, 0.0, 0.0, 0.0, 0.0, 0.0, 0.0, 0.0, 0.0, 0.0, 0.0, 0.0, 0.0, 0.0, 0.0, 0.0, 0.0, 0.0, 0.0, 0.0, 0.0, 0.0, 0.0, 0.0, 0.0, 0.0, 0.0, 0.0, 0.0, 0.0, 0.0, 0.0, 0.0, 0.0, 0.0, 0.0, 0.0, 0.0, 0.0, 0.0, 0.0, 0.0, 0.0, 0.0, 0.0, 0.0, 0.0, 0.0, 0.0, 0.0, 0.0, 0.0, 0.0, 0.0, 0.0, 0.0, 0.0, 0.0, 0.0, 0.0, 0.0, 0.0, 0.0, 0.0, 0.0, 0.0, 0.0, 0.0, 0.0, 0.0, 0.0, 0.0, 0.0, 0.0, 0.0, 0.0, 0.0, 0.0, 0.0, 0.0, 0.0, 0.0, 0.0, 0.0, 0.0, 0.0, 0.0, 0.0, 0.0, 0.0, 0.0, 0.0, 0.0, 0.0, 0.0, 0.0, 0.0, 0.0, 0.0, 0.0, 0.0, 0.0, 0.0, 0.0, 0.0, 0.0, 0.0, 0.0, 0.0, 0.0, 0.0, 0.0, 0.0, 0.0, 0.0, 0.0, 0.0, 0.0, 0.0, 0.0, 0.0, 0.0, 0.0, 0.0, 0.0, 0.0, 0.0, 0.0, 0.0, 0.0, 0.0, 0.0, 0.0, 0.0, 0.0, 0.0, 0.0, 0.0, 0.0, 0.0, 0.0, 0.0, 0.0, 0.0, 0.0, 0.0, 0.0, 0.0, 0.0, 0.0, 0.0, 0.0, 0.0, 0.0, 0.0, 0.0, 0.0, 0.0, 0.0, 0.0, 0.0, 0.0, 0.0, 0.0, 0.0, 0.0, 0.0, 0.0, 0.0, 0.0, 0.0, 0.0, 0.0, 0.0, 0.0, 0.0, 0.0, 0.0, 0.0, 0.0, 0.0, 0.0, 0.0, 0.0, 0.0, 0.0, 0.0, 0.0, 0.0, 0.0, 0.0, 0.0, 0.0, 0.0, 0.0, 0.0, 0.0, 0.0, 0.0, 0.0, 0.0, 0.0, 0.0, 0.0, 0.0, 0.0, 0.0, 0.0, 0.0, 0.0, 0.0, 0.0, 0.0, 0.0, 0.0, 0.0, 0.0, 0.0, 0.0, 0.0, 0.0, 0.0, 0.0, 0.0, 0.0, 0.0, 0.0, 0.0, 0.0, 0.0, 0.0, 0.0, 0.0, 0.0, 0.0, 0.0, 0.0, 0.0, 0.0, 0.0, 0.0, 0.0, 0.0, 0.0, 0.0, 0.0, 0.0, 0.0, 0.0, 0.0, 0.0, 0.0, 0.0, 0.0, 0.0, 0.0, 0.0, 0.0, 0.0, 0.0, 0.0, 0.0, 0.0, 0.0, 0.0, 0.0, 0.0, 0.0, 0.0, 0.0, 0.0, 0.0, 0.0, 0.0, 0.0, 0.0, 0.0, 0.0, 0.0, 0.0, 0.0, 0.0, 0.0, 0.0, 0.0, 0.0, 0.0, 0.0, 0.0, 0.0, 0.0, 0.0, 0.0, 0.0, 0.0, 0.0, 0.0, 0.0, 0.0, 0.0, 0.0, 0.0, 0.0, 0.0, 0.0, 0.0, 0.0, 0.0, 0.0, 0.0, 0.0, 0.0, 0.0, 0.0, 0.0, 0.0, 0.0, 0.0, 0.0, 0.0, 0.0, 0.0, 0.0, 0.0, 0.0, 0.0, 0.0, 0.0, 0.0, 0.0, 0.0, 0.0, 0.0, 0.0, 0.0, 0.0, 0.0, 0.0, 0.0, 0.0, 0.0, 0.0, 0.0, 0.0, 0.0, 0.0, 0.0, 0.0, 0.0, 0.0, 0.0, 0.0, 0.0, 0.0, 0.0, 0.0, 0.0, 0.0, 0.0, 0.0, 0.0, 0.0, 0.0, 0.0, 0.0, 0.0, 0.0, 0.0, 0.0, 0.0, 0.0, 0.0, 0.0, 0.0, 0.0, 0.0, 0.0, 0.0, 0.0, 0.0, 0.0, 0.0, 0.0, 0.0, 0.0, 0.0, 0.0, 0.0, 0.0, 0.0, 0.0, 0.0, 0.0, 0.0, 0.0, 0.0, 0.0, 0.0, 0.0, 0.0, 0.0, 0.0, 0.0, 0.0, 0.0, 0.0, 0.0, 0.0, 0.0, 0.0, 0.0, 0.0, 0.0, 0.0, 0.0, 0.0, 0.0, 0.0, 0.0, 0.0, 0.0, 0.0, 0.0, 0.0, 0.0, 0.0, 0.0, 0.0, 0.0, 0.0, 0.0, 0.0, 0.0, 0.0, 0.0, 0.0, 0.0, 0.0, 0.0, 0.0, 0.0, 0.0, 0.0, 0.0, 0.0, 0.0, 0.0, 0.0, 0.0, 0.0, 0.0, 0.0, 0.0, 0.0, 0.0, 0.0, 0.0, 0.0, 0.0, 0.0, 0.0, 0.0, 0.0, 0.0, 0.0, 0.0, 0.0, 0.0, 0.0, 0.0, 0.0, 0.0, 0.0, 0.0, 0.0, 0.0, 0.0, 0.0, 0.0, 0.0, 0.0, 0.0, 0.0, 0.0, 0.0, 0.0, 0.0, 0.0, 0.0, 0.0, 0.0, 0.0, 0.0, 0.0, 0.0, 0.0, 0.0, 0.0, 0.0, 0.0, 0.0, 0.0, 0.0, 0.0, 0.0, 0.0, 0.0, 0.0, 0.0, 0.0, 0.0, 0.0, 0.0, 0.0, 0.0, 0.0, 0.0, 0.0, 0.0, 0.0, 0.0, 0.0, 0.0, 0.0, 0.0, 0.0, 0.0, 0.0, 0.0, 0.0, 0.0, 0.0, 0.0, 0.0, 0.0, 0.0, 0.0, 0.0, 0.0, 0.0, 0.0, 0.0, 0.0, 0.0, 0.0, 0.0, 0.0, 0.0, 0.0, 0.0, 0.0, 0.0, 0.0, 0.0, 0.0, 0.0, 0.0, 0.0, 0.0, 0.0, 0.0, 0.0, 0.0, 0.0, 0.0, 0.0, 0.0, 0.0, 0.0, 0.0, 0.0, 0.0, 0.0, 0.0, 0.0, 0.0, 0.0, 0.0, 0.0, 0.0, 0.0, 0.0, 0.0, 0.0, 0.0, 0.0, 0.0, 0.0, 0.0, 0.0, 0.0, 0.0, 0.0, 0.0, 0.0, 0.0, 0.0, 0.0, 0.0, 0.0, 0.0, 0.0, 0.0, 0.0, 0.0, 0.0, 0.0, 0.0, 0.0, 0.0, 0.0, 0.0, 0.0, 0.0, 0.0, 0.0, 0.0, 0.0, 0.0, 0.0, 0.0, 0.0, 0.0, 0.0, 0.0, 0.0, 0.0, 0.0, 0.0, 0.0, 0.0, 0.0, 0.0, 0.0, 0.0, 0.0, 0.0, 0.0, 0.0, 0.0, 0.0, 0.0, 0.0, 0.0, 0.0, 0.0, 0.0, 0.0, 0.0, 0.0, 0.0, 0.0, 0.0, 0.0, 0.0, 0.0, 0.0, 0.0, 0.0, 0.0, 0.0, 0.0, 0.0, 0.0, 0.0, 0.0, 0.0, 0.0, 0.0, 0.0, 0.0, 0.0, 0.0, 0.0, 0.0, 0.0, 0.0, 0.0, 0.0, 0.0, 0.0, 0.0, 0.0, 0.0, 0.0, 0.0, 0.0, 0.0, 0.0, 0.0, 0.0, 0.0, 0.0, 0.0, 0.0, 0.0, 0.0, 0.0, 0.0, 0.0, 0.0, 0.0, 0.0, 0.0, 0.0, 0.0, 0.0, 0.0, 0.0, 0.0, 0.0, 0.0, 0.0, 0.0, 0.0, 0.0, 0.0, 0.0, 0.0, 0.0, 0.0, 0.0, 0.0, 0.0, 0.0, 0.0, 0.0, 0.0, 0.0, 0.0, 0.0, 0.0, 0.0, 0.0, 0.0, 0.0, 0.0, 0.0, 0.0, 0.0, 0.0, 0.0, 0.0, 0.0, 0.0, 0.0, 0.0, 0.0, 0.0, 0.0, 0.0, 0.0, 0.0, 0.0, 0.0, 0.0, 0.0, 0.0, 0.0, 0.0, 0.0, 0.0, 0.0, 0.0, 0.0, 0.0, 0.0, 0.0, 0.0, 0.0, 0.0, 0.0, 0.0, 0.0, 0.0, 0.0, 0.0, 0.0, 0.0, 0.0, 0.0, 0.0, 0.0, 0.0, 0.0, 0.0, 0.0, 0.0, 0.0, 0.0, 0.0, 0.0, 0.0, 0.0, 0.0, 0.0, 0.0, 0.0, 0.0, 0.0, 0.0, 0.0, 0.0, 0.0, 0.0, 0.0, 0.0, 0.0, 0.0, 0.0, 0.0, 0.0, 0.0, 0.0, 0.0, 0.0, 0.0, 0.0, 0.0, 0.0, 0.0, 0.0, 0.0, 0.0, 0.0, 0.0, 0.0, 0.0, 0.0, 0.0, 0.0, 0.0, 0.0, 0.0, 0.0, 0.0, 0.0, 0.0, 0.0, 0.0, 0.0, 0.0, 0.0, 0.0, 0.0, 0.0, 0.0, 0.0, 0.0, 0.0, 0.0, 0.0, 0.0, 0.0, 0.0, 0.0, 0.0, 0.0, 0.0, 0.0, 0.0, 0.0, 0.0, 0.0, 0.0, 0.0, 0.0, 0.0, 0.0, 0.0, 0.0, 0.0, 0.0, 0.0, 0.0, 0.0, 0.0, 0.0, 0.0, 0.0, 0.0, 0.0, 0.0, 0.0, 0.0, 0.0, 0.0, 0.0, 0.0, 0.0, 0.0, 0.0, 0.0, 0.0, 0.0, 0.0, 0.0, 0.0, 0.0, 0.0, 0.0, 0.0, 0.0, 0.0, 0.0, 0.0, 0.0, 0.0, 0.0, 0.0, 0.0, 0.0, 0.0, 0.0, 0.0, 0.0, 0.0, 0.0, 0.0, 0.0, 0.0, 0.0, 0.0, 0.0, 0.0, 0.0, 0.0, 0.0, 0.0, 0.0, 0.0, 0.0, 0.0, 0.0, 0.0, 0.0, 0.0, 0.0, 0.0, 0.0, 0.0, 0.0, 0.0, 0.0, 0.0, 0.0, 0.0, 0.0, 0.0, 0.0, 0.0, 0.0, 0.0, 0.0, 0.0, 0.0, 0.0, 0.0, 0.0, 0.0, 0.0, 0.0, 0.0, 0.0, 0.0, 0.0, 0.0, 0.0, 0.0, 0.0, 0.0, 0.0, 0.0, 0.0, 0.0, 0.0, 0.0, 0.0, 0.0, 0.0, 0.0, 0.0, 0.0, 0.0, 0.0, 0.0, 0.0, 0.0, 0.0, 0.0, 0.0, 0.0, 0.0, 0.0, 0.0, 0.0, 0.0, 0.0, 0.0, 0.0, 0.0, 0.0, 0.0, 0.0, 0.0, 0.0, 0.0, 0.0, 0.0, 0.0, 0.0, 0.0, 0.0, 0.0, 0.0, 0.0, 0.0, 0.0, 0.0, 0.0, 0.0, 0.0, 0.0, 0.0, 0.0, 0.0, 0.0, 0.0, 0.0, 0.0, 0.0, 0.0, 0.0, 0.0, 0.0, 0.0, 0.0, 0.0, 0.0, 0.0, 0.0, 0.0, 0.0, 0.0, 0.0, 0.0, 0.0, 0.0, 0.0, 0.0, 0.0, 0.0, 0.0, 0.0, 0.0, 0.0, 0.0, 0.0, 0.0, 0.0, 0.0, 0.0, 0.0, 0.0, 0.0, 0.0, 0.0, 0.0, 0.0, 0.0, 0.0, 0.0, 0.0, 0.0, 0.0, 0.0, 0.0, 0.0, 0.0, 0.0, 0.0, 0.0, 0.0, 0.0, 0.0, 0.0, 0.0, 0.0, 0.0, 0.0, 0.0, 0.0, 0.0, 0.0, 0.0, 0.0, 0.0, 0.0, 0.0, 0.0, 0.0, 0.0, 0.0, 0.0, 0.0, 0.0, 0.0, 0.0, 0.0, 0.0, 0.0, 0.0, 0.0, 0.0, 0.0, 0.0, 0.0, 0.0, 0.0, 0.0, 0.0, 0.0, 0.0, 0.0, 0.0, 0.0, 0.0, 0.0, 0.0, 0.0, 0.0, 0.0, 0.0, 0.0, 0.0, 0.0, 0.0, 0.0, 0.0, 0.0, 0.0, 0.0, 0.0, 0.0, 0.0, 0.0, 0.0, 0.0, 0.0, 0.0, 0.0, 0.0, 0.0, 0.0, 0.0, 0.0, 0.0, 0.0, 0.0, 0.0, 0.0, 0.0, 0.0, 0.0, 0.0, 0.0, 0.0, 0.0, 0.0, 0.0, 0.0, 0.0, 0.0, 0.0, 0.0, 0.0, 0.0, 0.0, 0.0, 0.0, 0.0, 0.0, 0.0, 0.0, 0.0, 0.0, 0.0, 0.0, 0.0, 0.0, 0.0, 0.0, 0.0, 0.0, 0.0, 0.0, 0.0, 0.0, 0.0, 0.0, 0.0, 0.0, 0.0, 0.0, 0.0, 0.0, 0.0, 0.0, 0.0, 0.0, 0.0, 0.0, 0.0, 0.0, 0.0, 0.0, 0.0, 0.0, 0.0, 0.0, 0.0, 0.0, 0.0, 0.0, 0.0, 0.0, 0.0, 0.0, 0.0, 0.0, 0.0, 0.0, 0.0, 0.0, 0.0, 0.0, 0.0, 0.0, 0.0, 0.0, 0.0, 0.0, 0.0, 0.0, 0.0, 0.0, 0.0, 0.0, 0.0, 0.0, 0.0, 0.0, 0.0, 0.0, 0.0, 0.0, 0.0, 0.0, 0.0, 0.0, 0.0, 0.0, 0.0, 0.0, 0.0, 0.0, 0.0, 0.0, 0.0, 0.0, 0.0, 0.0, 0.0, 0.0, 0.0, 0.0, 0.0, 0.0, 0.0, 0.0, 0.0, 0.0, 0.0, 0.0, 0.0, 0.0, 0.0, 0.0, 0.0, 0.0, 0.0, 0.0, 0.0, 0.0, 0.0, 0.0, 0.0, 0.0, 0.0, 0.0, 0.0, 0.0, 0.0, 0.0, 0.0, 0.0, 0.0, 0.0, 0.0, 0.0, 0.0, 0.0, 0.0, 0.0, 0.0, 0.0, 0.0, 0.0, 0.0, 0.0, 0.0, 0.0, 0.0, 0.0, 0.0, 0.0, 0.0, 0.0, 0.0, 0.0, 0.0, 0.0, 0.0, 0.0, 0.0, 0.0, 0.0, 0.0, 0.0, 0.0, 0.0, 0.0, 0.0, 0.0, 0.0, 0.0, 0.0, 0.0, 0.0, 0.0, 0.0, 0.0, 0.0, 0.0, 0.0, 0.0, 0.0, 0.0, 0.0, 0.0, 0.0, 0.0, 0.0, 0.0, 0.0, 0.0, 0.0, 0.0, 0.0, 0.0, 0.0, 0.0, 0.0, 0.0, 0.0, 0.0, 0.0, 0.0, 0.0, 0.0, 0.0, 0.0, 0.0, 0.0, 0.0, 0.0, 0.0, 0.0, 0.0, 0.0, 0.0, 0.0, 0.0, 0.0, 0.0, 0.0, 0.0, 0.0, 0.0, 0.0, 0.0, 0.0, 0.0, 0.0, 0.0, 0.0, 0.0, 0.0, 0.0, 0.0])
me_circle.update()
me_circle_001 = bpy.data.meshes.new('Circle.001')
me_circle_001.from_pydata([(1.064e-07, 0.09193, -5.892e-08), (1.05e-07, 0.09016, -0.01793), (1.037e-07, 0.08493, -0.03518), (1.025e-07, 0.07644, -0.05107), (1.015e-07, 0.065, -0.065), (1.006e-07, 0.05107, -0.07644), (9.995e-08, 0.03518, -0.08493), (9.956e-08, 0.01793, -0.09016), (9.942e-08, 1.38e-10, -0.09193), (9.956e-08, -0.01793, -0.09016), (9.995e-08, -0.03518, -0.08493), (1.006e-07, -0.05107, -0.07644), (1.015e-07, -0.065, -0.065), (1.025e-07, -0.07644, -0.05107), (1.037e-07, -0.08493, -0.03518), (1.05e-07, -0.09016, -0.01793), (1.064e-07, -0.09193, -5.892e-08), (1.077e-07, -0.09016, 0.01793), (1.09e-07, -0.08493, 0.03518), (1.102e-07, -0.07644, 0.05107), (1.113e-07, -0.065, 0.065), (1.121e-07, -0.05107, 0.07644), (1.128e-07, -0.03518, 0.08493), (1.132e-07, -0.01793, 0.09016), (1.133e-07, 1.38e-10, 0.09193), (1.132e-07, 0.01793, 0.09016), (1.128e-07, 0.03518, 0.08493), (1.121e-07, 0.05107, 0.07644), (1.113e-07, 0.065, 0.065), (1.102e-07, 0.07644, 0.05107), (1.09e-07, 0.08493, 0.03518), (1.077e-07, 0.09016, 0.01793), (-0.02, 0.09193, -5.892e-08), (-0.02, 0.09016, -0.01793), (-0.02, 0.08493, -0.03518), (-0.02, 0.07644, -0.05107), (-0.02, 0.065, -0.065), (-0.02, 0.05107, -0.07644), (-0.02, 0.03518, -0.08493), (-0.02, 0.01793, -0.09016), (-0.02, 1.38e-10, -0.09193), (-0.02, -0.01793, -0.09016), (-0.02, -0.03518, -0.08493), (-0.02, -0.05107, -0.07644), (-0.02, -0.065, -0.065), (-0.02, -0.07644, -0.05107), (-0.02, -0.08493, -0.03518), (-0.02, -0.09016, -0.01793), (-0.02, -0.09193, -5.892e-08), (-0.02, -0.09016, 0.01793), (-0.02, -0.08493, 0.03518), (-0.02, -0.07644, 0.05107), (-0.02, -0.065, 0.065), (-0.02, -0.05107, 0.07644), (-0.02, -0.03518, 0.08493), (-0.02, -0.01793, 0.09016), (-0.02, 1.38e-10, 0.09193), (-0.02, 0.01793, 0.09016), (-0.02, 0.03518, 0.08493), (-0.02, 0.05107, 0.07644), (-0.02, 0.065, 0.065), (-0.02, 0.07644, 0.05107), (-0.02, 0.08493, 0.03518), (-0.02, 0.09016, 0.01793), (-0.02, 0.1199, -5.862e-08), (-0.02, 0.1176, -0.02339), (-0.02, 0.1107, -0.04587), (-0.02, 0.09967, -0.0666), (-0.02, 0.08476, -0.08476), (-0.02, 0.0666, -0.09967), (-0.02, 0.04587, -0.1107), (-0.02, 0.02339, -0.1176), (-0.02, 8.358e-11, -0.1199), (-0.02, -0.02339, -0.1176), (-0.02, -0.04587, -0.1107), (-0.02, -0.0666, -0.09967), (-0.02, -0.08476, -0.08476), (-0.02, -0.09967, -0.0666), (-0.02, -0.1107, -0.04587), (-0.02, -0.1176, -0.02339), (-0.02, -0.1199, -5.862e-08), (-0.02, -0.1176, 0.02339), (-0.02, -0.1107, 0.04587), (-0.02, -0.09967, 0.0666), (-0.02, -0.08476, 0.08476), (-0.02, -0.0666, 0.09967), (-0.02, -0.04587, 0.1107), (-0.02, -0.02339, 0.1176), (-0.02, 8.358e-11, 0.1199), (-0.02, 0.02339, 0.1176), (-0.02, 0.04587, 0.1107), (-0.02, 0.0666, 0.09967), (-0.02, 0.08476, 0.08476), (-0.02, 0.09967, 0.0666), (-0.02, 0.1107, 0.04587), (-0.02, 0.1176, 0.02339), (-0.035, 0.1199, -5.862e-08), (-0.035, 0.1176, -0.02339), (-0.035, 0.1107, -0.04587), (-0.035, 0.09967, -0.0666), (-0.035, 0.08476, -0.08476), (-0.035, 0.0666, -0.09967), (-0.035, 0.04587, -0.1107), (-0.035, 0.02339, -0.1176), (-0.035, 8.358e-11, -0.1199), (-0.035, -0.02339, -0.1176), (-0.035, -0.04587, -0.1107), (-0.035, -0.0666, -0.09967), (-0.035, -0.08476, -0.08476), (-0.035, -0.09967, -0.0666), (-0.035, -0.1107, -0.04587), (-0.035, -0.1176, -0.02339), (-0.035, -0.1199, -5.862e-08), (-0.035, -0.1176, 0.02339), (-0.035, -0.1107, 0.04587), (-0.035, -0.09967, 0.0666), (-0.035, -0.08476, 0.08476), (-0.035, -0.0666, 0.09967), (-0.035, -0.04587, 0.1107), (-0.035, -0.02339, 0.1176), (-0.035, 8.358e-11, 0.1199), (-0.035, 0.02339, 0.1176), (-0.035, 0.04587, 0.1107), (-0.035, 0.0666, 0.09967), (-0.035, 0.08476, 0.08476), (-0.035, 0.09967, 0.0666), (-0.035, 0.1107, 0.04587), (-0.035, 0.1176, 0.02339)], [], [(1, 0, 31, 30, 29, 28, 27, 26, 25, 24, 23, 22, 21, 20, 19, 18, 17, 16, 15, 14, 13, 12, 11, 10, 9, 8, 7, 6, 5, 4, 3, 2), (1, 2, 34, 33), (28, 29, 61, 60), (15, 16, 48, 47), (2, 3, 35, 34), (29, 30, 62, 61), (16, 17, 49, 48), (3, 4, 36, 35), (30, 31, 63, 62), (17, 18, 50, 49), (4, 5, 37, 36), (31, 0, 32, 63), (18, 19, 51, 50), (5, 6, 38, 37), (19, 20, 52, 51), (6, 7, 39, 38), (20, 21, 53, 52), (7, 8, 40, 39), (21, 22, 54, 53), (8, 9, 41, 40), (22, 23, 55, 54), (9, 10, 42, 41), (23, 24, 56, 55), (10, 11, 43, 42), (24, 25, 57, 56), (11, 12, 44, 43), (25, 26, 58, 57), (12, 13, 45, 44), (26, 27, 59, 58), (13, 14, 46, 45), (0, 1, 33, 32), (27, 28, 60, 59), (14, 15, 47, 46), (53, 54, 86, 85), (40, 41, 73, 72), (54, 55, 87, 86), (41, 42, 74, 73), (55, 56, 88, 87), (42, 43, 75, 74), (56, 57, 89, 88), (43, 44, 76, 75), (57, 58, 90, 89), (44, 45, 77, 76), (58, 59, 91, 90), (45, 46, 78, 77), (32, 33, 65, 64), (59, 60, 92, 91), (46, 47, 79, 78), (33, 34, 66, 65), (60, 61, 93, 92), (47, 48, 80, 79), (34, 35, 67, 66), (61, 62, 94, 93), (48, 49, 81, 80), (35, 36, 68, 67), (62, 63, 95, 94), (49, 50, 82, 81), (36, 37, 69, 68), (63, 32, 64, 95), (50, 51, 83, 82), (37, 38, 70, 69), (51, 52, 84, 83), (38, 39, 71, 70), (52, 53, 85, 84), (39, 40, 72, 71), (88, 89, 121, 120), (75, 76, 108, 107), (89, 90, 122, 121), (76, 77, 109, 108), (90, 91, 123, 122), (77, 78, 110, 109), (64, 65, 97, 96), (91, 92, 124, 123), (78, 79, 111, 110), (65, 66, 98, 97), (92, 93, 125, 124), (79, 80, 112, 111), (66, 67, 99, 98), (93, 94, 126, 125), (80, 81, 113, 112), (67, 68, 100, 99), (94, 95, 127, 126), (81, 82, 114, 113), (68, 69, 101, 100), (95, 64, 96, 127), (82, 83, 115, 114), (69, 70, 102, 101), (83, 84, 116, 115), (70, 71, 103, 102), (84, 85, 117, 116), (71, 72, 104, 103), (85, 86, 118, 117), (72, 73, 105, 104), (86, 87, 119, 118), (73, 74, 106, 105), (87, 88, 120, 119), (74, 75, 107, 106), (97, 98, 99, 100, 101, 102, 103, 104, 105, 106, 107, 108, 109, 110, 111, 112, 113, 114, 115, 116, 117, 118, 119, 120, 121, 122, 123, 124, 125, 126, 127, 96)])
me_circle_001.polygons.foreach_set('use_smooth', [True] * 98)
_uv = me_circle_001.uv_layers.new(name='UVMap')
_uv.uv.foreach_set('vector', [0.0, 0.0, 0.0, 0.0, 0.0, 0.0, 0.0, 0.0, 0.0, 0.0, 0.0, 0.0, 0.0, 0.0, 0.0, 0.0, 0.0, 0.0, 0.0, 0.0, 0.0, 0.0, 0.0, 0.0, 0.0, 0.0, 0.0, 0.0, 0.0, 0.0, 0.0, 0.0, 0.0, 0.0, 0.0, 0.0, 0.0, 0.0, 0.0, 0.0, 0.0, 0.0, 0.0, 0.0, 0.0, 0.0, 0.0, 0.0, 0.0, 0.0, 0.0, 0.0, 0.0, 0.0, 0.0, 0.0, 0.0, 0.0, 0.0, 0.0, 0.0, 0.0, 0.0, 0.0, 0.0, 0.0, 0.0, 0.0, 0.0, 0.0, 0.0, 0.0, 0.0, 0.0, 0.0, 0.0, 0.0, 0.0, 0.0, 0.0, 0.0, 0.0, 0.0, 0.0, 0.0, 0.0, 0.0, 0.0, 0.0, 0.0, 0.0, 0.0, 0.0, 0.0, 0.0, 0.0, 0.0, 0.0, 0.0, 0.0, 0.0, 0.0, 0.0, 0.0, 0.0, 0.0, 0.0, 0.0, 0.0, 0.0, 0.0, 0.0, 0.0, 0.0, 0.0, 0.0, 0.0, 0.0, 0.0, 0.0, 0.0, 0.0, 0.0, 0.0, 0.0, 0.0, 0.0, 0.0, 0.0, 0.0, 0.0, 0.0, 0.0, 0.0, 0.0, 0.0, 0.0, 0.0, 0.0, 0.0, 0.0, 0.0, 0.0, 0.0, 0.0, 0.0, 0.0, 0.0, 0.0, 0.0, 0.0, 0.0, 0.0, 0.0, 0.0, 0.0, 0.0, 0.0, 0.0, 0.0, 0.0, 0.0, 0.0, 0.0, 0.0, 0.0, 0.0, 0.0, 0.0, 0.0, 0.0, 0.0, 0.0, 0.0, 0.0, 0.0, 0.0, 0.0, 0.0, 0.0, 0.0, 0.0, 0.0, 0.0, 0.0, 0.0, 0.0, 0.0, 0.0, 0.0, 0.0, 0.0, 0.0, 0.0, 0.0, 0.0, 0.0, 0.0, 0.0, 0.0, 0.0, 0.0, 0.0, 0.0, 0.0, 0.0, 0.0, 0.0, 0.0, 0.0, 0.0, 0.0, 0.0, 0.0, 0.0, 0.0, 0.0, 0.0, 0.0, 0.0, 0.0, 0.0, 0.0, 0.0, 0.0, 0.0, 0.0, 0.0, 0.0, 0.0, 0.0, 0.0, 0.0, 0.0, 0.0, 0.0, 0.0, 0.0, 0.0, 0.0, 0.0, 0.0, 0.0, 0.0, 0.0, 0.0, 0.0, 0.0, 0.0, 0.0, 0.0, 0.0, 0.0, 0.0, 0.0, 0.0, 0.0, 0.0, 0.0, 0.0, 0.0, 0.0, 0.0, 0.0, 0.0, 0.0, 0.0, 0.0, 0.0, 0.0, 0.0, 0.0, 0.0, 0.0, 0.0, 0.0, 0.0, 0.0, 0.0, 0.0, 0.0, 0.0, 0.0, 0.0, 0.0, 0.0, 0.0, 0.0, 0.0, 0.0, 0.0, 0.0, 0.0, 0.0, 0.0, 0.0, 0.0, 0.0, 0.0, 0.0, 0.0, 0.0, 0.0, 0.0, 0.0, 0.0, 0.0, 0.0, 0.0, 0.0, 0.0, 0.0, 0.0, 0.0, 0.0, 0.0, 0.0, 0.0, 0.0, 0.0, 0.0, 0.0, 0.0, 0.0, 0.0, 0.0, 0.0, 0.0, 0.0, 0.0, 0.0, 0.0, 0.0, 0.0, 0.0, 0.0, 0.0, 0.0, 0.0, 0.0, 0.0, 0.0, 0.0, 0.0, 0.0, 0.0, 0.0, 0.0, 0.0, 0.0, 0.0, 0.0, 0.0, 0.0, 0.0, 0.0, 0.0, 0.0, 0.0, 0.0, 0.0, 0.0, 0.0, 0.0, 0.0, 0.0, 0.0, 0.0, 0.0, 0.0, 0.0, 0.0, 0.0, 0.0, 0.0, 0.0, 0.0, 0.0, 0.0, 0.0, 0.0, 0.0, 0.0, 0.0, 0.0, 0.0, 0.0, 0.0, 0.0, 0.0, 0.0, 0.0, 0.0, 0.0, 0.0, 0.0, 0.0, 0.0, 0.0, 0.0, 0.0, 0.0, 0.0, 0.0, 0.0, 0.0, 0.0, 0.0, 0.0, 0.0, 0.0, 0.0, 0.0, 0.0, 0.0, 0.0, 0.0, 0.0, 0.0, 0.0, 0.0, 0.0, 0.0, 0.0, 0.0, 0.0, 0.0, 0.0, 0.0, 0.0, 0.0, 0.0, 0.0, 0.0, 0.0, 0.0, 0.0, 0.0, 0.0, 0.0, 0.0, 0.0, 0.0, 0.0, 0.0, 0.0, 0.0, 0.0, 0.0, 0.0, 0.0, 0.0, 0.0, 0.0, 0.0, 0.0, 0.0, 0.0, 0.0, 0.0, 0.0, 0.0, 0.0, 0.0, 0.0, 0.0, 0.0, 0.0, 0.0, 0.0, 0.0, 0.0, 0.0, 0.0, 0.0, 0.0, 0.0, 0.0, 0.0, 0.0, 0.0, 0.0, 0.0, 0.0, 0.0, 0.0, 0.0, 0.0, 0.0, 0.0, 0.0, 0.0, 0.0, 0.0, 0.0, 0.0, 0.0, 0.0, 0.0, 0.0, 0.0, 0.0, 0.0, 0.0, 0.0, 0.0, 0.0, 0.0, 0.0, 0.0, 0.0, 0.0, 0.0, 0.0, 0.0, 0.0, 0.0, 0.0, 0.0, 0.0, 0.0, 0.0, 0.0, 0.0, 0.0, 0.0, 0.0, 0.0, 0.0, 0.0, 0.0, 0.0, 0.0, 0.0, 0.0, 0.0, 0.0, 0.0, 0.0, 0.0, 0.0, 0.0, 0.0, 0.0, 0.0, 0.0, 0.0, 0.0, 0.0, 0.0, 0.0, 0.0, 0.0, 0.0, 0.0, 0.0, 0.0, 0.0, 0.0, 0.0, 0.0, 0.0, 0.0, 0.0, 0.0, 0.0, 0.0, 0.0, 0.0, 0.0, 0.0, 0.0, 0.0, 0.0, 0.0, 0.0, 0.0, 0.0, 0.0, 0.0, 0.0, 0.0, 0.0, 0.0, 0.0, 0.0, 0.0, 0.0, 0.0, 0.0, 0.0, 0.0, 0.0, 0.0, 0.0, 0.0, 0.0, 0.0, 0.0, 0.0, 0.0, 0.0, 0.0, 0.0, 0.0, 0.0, 0.0, 0.0, 0.0, 0.0, 0.0, 0.0, 0.0, 0.0, 0.0, 0.0, 0.0, 0.0, 0.0, 0.0, 0.0, 0.0, 0.0, 0.0, 0.0, 0.0, 0.0, 0.0, 0.0, 0.0, 0.0, 0.0, 0.0, 0.0, 0.0, 0.0, 0.0, 0.0, 0.0, 0.0, 0.0, 0.0, 0.0, 0.0, 0.0, 0.0, 0.0, 0.0, 0.0, 0.0, 0.0, 0.0, 0.0, 0.0, 0.0, 0.0, 0.0, 0.0, 0.0, 0.0, 0.0, 0.0, 0.0, 0.0, 0.0, 0.0, 0.0, 0.0, 0.0, 0.0, 0.0, 0.0, 0.0, 0.0, 0.0, 0.0, 0.0, 0.0, 0.0, 0.0, 0.0, 0.0, 0.0, 0.0, 0.0, 0.0, 0.0, 0.0, 0.0, 0.0, 0.0, 0.0, 0.0, 0.0, 0.0, 0.0, 0.0, 0.0, 0.0, 0.0, 0.0, 0.0, 0.0, 0.0, 0.0, 0.0, 0.0, 0.0, 0.0, 0.0, 0.0, 0.0, 0.0, 0.0, 0.0, 0.0, 0.0, 0.0, 0.0, 0.0, 0.0, 0.0, 0.0, 0.0, 0.0, 0.0, 0.0, 0.0, 0.0, 0.0, 0.0, 0.0, 0.0, 0.0, 0.0, 0.0, 0.0, 0.0, 0.0, 0.0, 0.0, 0.0, 0.0, 0.0, 0.0, 0.0, 0.0, 0.0, 0.0, 0.0, 0.0, 0.0, 0.0, 0.0, 0.0, 0.0, 0.0, 0.0, 0.0, 0.0, 0.0, 0.0, 0.0, 0.0, 0.0, 0.0, 0.0, 0.0, 0.0, 0.0, 0.0, 0.0, 0.0, 0.0, 0.0, 0.0, 0.0, 0.0, 0.0, 0.0, 0.0, 0.0, 0.0, 0.0, 0.0, 0.0, 0.0, 0.0, 0.0, 0.0, 0.0, 0.0, 0.0, 0.0, 0.0, 0.0, 0.0, 0.0, 0.0, 0.0, 0.0, 0.0, 0.0, 0.0, 0.0, 0.0, 0.0, 0.0, 0.0, 0.0, 0.0, 0.0, 0.0, 0.0, 0.0, 0.0, 0.0, 0.0, 0.0, 0.0, 0.0, 0.0, 0.0, 0.0, 0.0, 0.0, 0.0, 0.0, 0.0, 0.0, 0.0, 0.0, 0.0, 0.0, 0.0, 0.0, 0.0, 0.0, 0.0, 0.0, 0.0, 0.0, 0.0, 0.0, 0.0, 0.0, 0.0, 0.0, 0.0, 0.0, 0.0, 0.0, 0.0, 0.0, 0.0, 0.0, 0.0, 0.0, 0.0, 0.0, 0.0, 0.0, 0.0, 0.0, 0.0, 0.0, 0.0, 0.0, 0.0, 0.0, 0.0, 0.0, 0.0, 0.0, 0.0, 0.0, 0.0, 0.0, 0.0, 0.0, 0.0, 0.0, 0.0, 0.0, 0.0, 0.0, 0.0, 0.0, 0.0, 0.0, 0.0, 0.0, 0.0, 0.0, 0.0, 0.0])
me_circle_001.update()

# ---- objects
ob_main_wheel = bpy.data.objects.new('main wheel', None)
ob_rim_view = bpy.data.objects.new('rim)view', None)
ob_wheelrim = bpy.data.objects.new('wheelrim', me_circle)
ob_rim_array_offset = bpy.data.objects.new('rim_array_offset', None)
ob_circle = bpy.data.objects.new('Circle', me_circle_001)

# ---- transforms, parenting, visibility, modifiers, constraints
ob_main_wheel.location = (0.0, 0.0, 0.6131)
ob_main_wheel.rotation_euler = (1.571, -0.0, 1.571)
ob_main_wheel.empty_display_type = 'IMAGE'
ob_main_wheel.empty_display_size = 5.0
ob_main_wheel.empty_image_depth = 'BACK'
ob_main_wheel.show_empty_image_perspective = False
ob_main_wheel.use_empty_image_alpha = True
ob_main_wheel.empty_image_side = 'FRONT'
ob_main_wheel.color = (1.0, 1.0, 1.0, 0.211)
ob_main_wheel.hide_select = True
ob_rim_view.location = (-0.6926, -1.289, 0.356)
ob_rim_view.rotation_euler = (1.571, -0.0, 1.571)
ob_rim_view.scale = (0.14, 0.14, 0.14)
ob_rim_view.empty_display_type = 'IMAGE'
ob_rim_view.empty_display_size = 5.0
ob_rim_view.empty_image_depth = 'FRONT'
ob_rim_view.show_empty_image_perspective = False
ob_rim_view.use_empty_image_alpha = True
ob_rim_view.empty_image_side = 'FRONT'
ob_rim_view.color = (1.0, 1.0, 1.0, 0.1376)
ob_rim_view.hide_select = True
ob_wheelrim.location = (-0.6926, -1.289, 0.356)
_m = ob_wheelrim.modifiers.new('Mirror', 'MIRROR')
_m.use_axis = (False, True, False)
_m.use_clip = True
_m = ob_wheelrim.modifiers.new('Array', 'ARRAY')
_m.count = 5
_m.use_relative_offset = False
_m.use_merge_vertices = True
_m.use_merge_vertices_cap = True
_m.merge_threshold = 0.001
_m.use_object_offset = True
_m.offset_object = ob_rim_array_offset
_m = ob_wheelrim.modifiers.new('Bevel', 'BEVEL')
_m.width = 0.001
_m.width_pct = 0.001
_m.segments = 3
_m.limit_method = 'WEIGHT'
_m = ob_wheelrim.modifiers.new('Subdivision', 'SUBSURF')
_m.levels = 2
ob_rim_array_offset.location = (-0.6926, -1.289, 0.356)
ob_rim_array_offset.rotation_euler = (-1.257, -2.112e-16, 1.534e-16)
ob_circle.location = (-0.6926, -1.289, 0.356)
_m = ob_circle.modifiers.new('Bevel', 'BEVEL')
_m.width = 0.0025
_m.width_pct = 0.0025
_m = ob_circle.modifiers.new('Bevel.001', 'BEVEL')
_m.width = 0.0004
_m.width_pct = 0.0004
_m.segments = 2
_m = ob_circle.modifiers.new('Subdivision', 'SUBSURF')

# ---- collection membership
col_collection.objects.link(ob_main_wheel)
col_collection.objects.link(ob_rim_view)
col_collection.objects.link(ob_wheelrim)
col_collection.objects.link(ob_rim_array_offset)
col_collection.objects.link(ob_circle)

# ---- scene / render settings (as saved in the file)
scene.frame_start = 1; scene.frame_end = 250; scene.frame_set(1)
scene.render.engine = 'BLENDER_EEVEE_NEXT'
bpy.context.view_layer.update()

# ---- added for rendering (the .blend has no active camera and no usable light): camera, sun
cam_auto = bpy.data.cameras.new('AutoCamera')
cam_auto.lens = 50.0
cam_auto.sensor_width = 36.0
cam_auto.clip_end = 1000.0
ob_auto_camera = bpy.data.objects.new('AutoCamera', cam_auto)
scene.collection.objects.link(ob_auto_camera)
ob_auto_camera.location = (-0.0247185, -2.26157, 1.00441)
ob_auto_camera.rotation_euler = (1.09748, -7.21219e-08, 0.694738)
scene.camera = ob_auto_camera
light_auto_sun = bpy.data.lights.new('AutoSun', 'SUN')
light_auto_sun.energy = 3.0
light_auto_sun.angle = 0.0523599
ob_auto_sun = bpy.data.objects.new('AutoSun', light_auto_sun)
scene.collection.objects.link(ob_auto_sun)
ob_auto_sun.rotation_euler = (0.872665, 0.174533, 0.523599)
bpy.context.view_layer.update()
